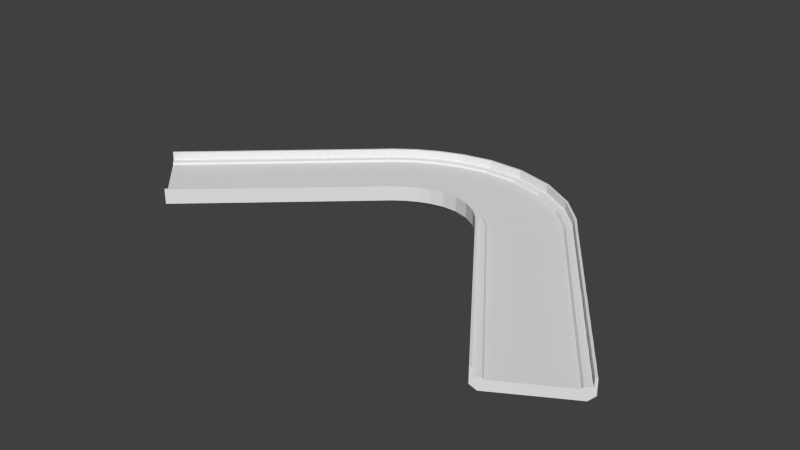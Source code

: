 # Source: testroad.blend  (saved by Blender 2.76.0; exported with 4.5.12 LTS)
import bpy
from mathutils import Matrix  # noqa: F401  (used for matrix-valued properties, if any)

bpy.ops.wm.read_factory_settings(use_empty=True)
scene = bpy.context.scene
scene.name = 'Scene'

# ---- collections
col_collection_1 = bpy.data.collections.new('Collection 1'); scene.collection.children.link(col_collection_1)

# ---- world
world_world = bpy.data.worlds.new('World'); scene.world = world_world
world_world.color = (0.05088, 0.05088, 0.05088)
world_world.use_sun_shadow = False
world_world.sun_shadow_jitter_overblur = 0.0
world_world.cycles.sampling_method = 'MANUAL'
world_world.cycles.sample_map_resolution = 256

# ---- meshes
me_plane = bpy.data.meshes.new('Plane')
me_plane.from_pydata([(-1.727, -5.36, 2.98e-08), (-0.1122, -3.916, 2.98e-08), (-0.9196, -4.638, 2.98e-08), (-2.08, -5.006, 0.0), (-0.5159, -4.277, 2.98e-08), (-1.323, -4.999, 2.98e-08), (-0.4657, -3.562, 0.0), (-1.273, -4.284, 0.0), (-0.8694, -3.923, 0.0), (-1.677, -4.645, 0.0), (-1.904, -5.183, 5.96e-08), (-0.314, -4.096, 2.98e-08), (-1.121, -4.818, 2.98e-08), (-0.6425, -3.386, 5.96e-08), (-1.45, -4.107, 5.96e-08), (-2.257, -4.829, 5.96e-08), (-0.7177, -4.457, 2.98e-08), (-1.525, -5.179, 2.98e-08), (-0.2889, -3.739, 5.96e-08), (-1.096, -4.461, 5.96e-08), (-1.046, -3.747, 5.96e-08), (-0.6926, -4.1, 5.96e-08), (-1.071, -4.104, 0.0), (-0.6676, -3.743, 0.0), (-1.854, -4.468, 5.96e-08), (-1.5, -4.822, 5.96e-08), (-1.879, -4.826, 0.0), (-1.475, -4.465, 0.0), (-1.298, -4.641, 5.96e-08), (-1.702, -5.002, 5.96e-08), (-2.055, -4.649, 5.96e-08), (-0.4908, -3.92, 5.96e-08), (-0.8945, -4.281, 5.96e-08), (-1.248, -3.927, 5.96e-08), (-0.8443, -3.566, 5.96e-08), (-1.652, -4.288, 5.96e-08), (-1.692, -5.394, 0.05904), (-0.07733, -3.951, 0.05904), (-0.8847, -4.673, 0.05904), (-0.481, -4.312, 0.05904), (-1.288, -5.034, 0.05904), (-0.2792, -4.131, 0.05904), (-1.087, -4.853, 0.05904), (-0.6829, -4.492, 0.05904), (-1.49, -5.214, 0.05904), (-1.543, -5.544, 0.05904), (0.07178, -4.1, 0.05904), (-0.7356, -4.822, 0.05904), (-0.3319, -4.461, 0.05904), (-1.139, -5.183, 0.05904), (-0.1301, -4.28, 0.05904), (-0.9375, -5.002, 0.05904), (-0.5338, -4.641, 0.05904), (-1.341, -5.363, 0.05904), (-1.543, -5.544, 0.2952), (0.07178, -4.1, 0.2952), (-0.7356, -4.822, 0.2952), (-0.3319, -4.461, 0.2952), (-1.139, -5.183, 0.2952), (-0.1301, -4.28, 0.2952), (-0.9375, -5.002, 0.2952), (-0.5338, -4.641, 0.2952), (-1.341, -5.363, 0.2952), (-1.497, -5.589, 0.2952), (0.1174, -4.146, 0.2952), (-0.6899, -4.867, 0.2952), (-0.2863, -4.506, 0.2952), (-1.094, -5.228, 0.2952), (-0.08441, -4.326, 0.2952), (-0.8918, -5.048, 0.2952), (-0.4881, -4.687, 0.2952), (-1.295, -5.409, 0.2952), (-1.497, -5.589, 2.98e-08), (0.1174, -4.146, 2.98e-08), (-0.6899, -4.867, 2.98e-08), (-0.2863, -4.506, 2.98e-08), (-1.094, -5.228, 2.98e-08), (-0.08441, -4.326, 2.98e-08), (-0.8918, -5.048, 2.98e-08), (-0.4881, -4.687, 2.98e-08), (-1.295, -5.409, 2.98e-08), (-1.497, -5.589, -0.1424), (0.1174, -4.146, -0.1424), (-0.6899, -4.867, -0.1424), (-0.2863, -4.506, -0.1424), (-1.094, -5.228, -0.1424), (-0.08441, -4.326, -0.1424), (-0.8918, -5.048, -0.1424), (-0.4881, -4.687, -0.1424), (-1.295, -5.409, -0.1424), (-1.627, -5.46, -0.2951), (-0.01184, -4.016, -0.2951), (-0.8192, -4.738, -0.2951), (-0.4155, -4.377, -0.2951), (-1.223, -5.099, -0.2951), (-0.2137, -4.197, -0.2951), (-1.021, -4.919, -0.2951), (-0.6174, -4.558, -0.2951), (-1.425, -5.279, -0.2951), (-3.141, -3.945, 5.96e-08), (-1.526, -2.502, 5.96e-08), (-2.434, -4.652, 0.0), (-2.334, -3.224, 5.96e-08), (-0.8193, -3.209, 0.0), (-1.627, -3.931, 0.0), (-2.788, -4.299, -5.96e-08), (-1.93, -2.863, 5.96e-08), (-2.737, -3.584, 5.96e-08), (-1.173, -2.855, -5.96e-08), (-1.98, -3.577, -5.96e-08), (-2.03, -4.292, 0.0), (-1.223, -3.57, 0.0), (-1.577, -3.216, -5.96e-08), (-2.384, -3.938, -5.96e-08), (-2.964, -4.122, 5.96e-08), (-1.728, -2.682, 5.96e-08), (-2.536, -3.404, 5.96e-08), (-0.9961, -3.032, -5.96e-08), (-1.803, -3.754, -5.96e-08), (-2.232, -4.472, 0.0), (-1.425, -3.75, 0.0), (-2.611, -4.476, -5.96e-08), (-2.132, -3.043, 5.96e-08), (-2.939, -3.765, 5.96e-08), (-1.35, -2.678, 5.96e-08), (-2.157, -3.4, 5.96e-08), (-1.829, -4.111, 0.0), (-1.021, -3.389, 0.0), (-1.4, -3.393, -5.96e-08), (-1.753, -3.039, 5.96e-08), (-1.778, -3.397, -5.96e-08), (-1.375, -3.036, -5.96e-08), (-2.207, -4.115, -5.96e-08), (-2.561, -3.761, 5.96e-08), (-2.586, -4.118, -5.96e-08), (-2.182, -3.758, -5.96e-08), (-2.359, -3.581, 5.96e-08), (-2.763, -3.942, 5.96e-08), (-2.409, -4.295, -5.96e-08), (-1.551, -2.859, 5.96e-08), (-1.955, -3.22, 5.96e-08), (-1.602, -3.573, -5.96e-08), (-1.198, -3.213, -5.96e-08), (-2.005, -3.934, -5.96e-08), (-3.176, -3.911, 0.05904), (-1.561, -2.467, 0.05904), (-2.369, -3.189, 0.05904), (-1.965, -2.828, 0.05904), (-2.772, -3.55, 0.05904), (-1.763, -2.647, 0.05904), (-2.57, -3.369, 0.05904), (-2.167, -3.008, 0.05904), (-2.974, -3.73, 0.05904), (-3.325, -3.761, 0.05904), (-1.71, -2.318, 0.05904), (-2.518, -3.04, 0.05904), (-2.114, -2.679, 0.05904), (-2.921, -3.401, 0.05904), (-1.912, -2.498, 0.05904), (-2.72, -3.22, 0.05904), (-2.316, -2.859, 0.05904), (-3.123, -3.581, 0.05904), (-3.325, -3.761, 0.2952), (-1.71, -2.318, 0.2952), (-2.518, -3.04, 0.2952), (-2.114, -2.679, 0.2952), (-2.921, -3.401, 0.2952), (-1.912, -2.498, 0.2952), (-2.72, -3.22, 0.2952), (-2.316, -2.859, 0.2952), (-3.123, -3.581, 0.2952), (-3.371, -3.716, 0.2952), (-1.756, -2.272, 0.2952), (-2.563, -2.994, 0.2952), (-2.16, -2.633, 0.2952), (-2.967, -3.355, 0.2952), (-1.958, -2.453, 0.2952), (-2.765, -3.174, 0.2952), (-2.362, -2.813, 0.2952), (-3.169, -3.535, 0.2952), (-3.371, -3.716, 5.96e-08), (-1.756, -2.272, 5.96e-08), (-2.563, -2.994, 5.96e-08), (-2.16, -2.633, 5.96e-08), (-2.967, -3.355, 5.96e-08), (-1.958, -2.453, 5.96e-08), (-2.765, -3.174, 5.96e-08), (-2.362, -2.813, 5.96e-08), (-3.169, -3.535, 5.96e-08), (-3.371, -3.716, -0.1424), (-1.756, -2.272, -0.1424), (-2.563, -2.994, -0.1424), (-2.16, -2.633, -0.1424), (-2.967, -3.355, -0.1424), (-1.958, -2.453, -0.1424), (-2.765, -3.174, -0.1424), (-2.362, -2.813, -0.1424), (-3.169, -3.535, -0.1424), (-3.241, -3.845, -0.2951), (-1.627, -2.401, -0.2951), (-2.434, -3.123, -0.2951), (-2.03, -2.762, -0.2951), (-2.838, -3.484, -0.2951), (-1.829, -2.582, -0.2951), (-2.636, -3.304, -0.2951), (-2.232, -2.943, -0.2951), (-3.04, -3.665, -0.2951), (-2.434, -4.652, -0.2951), (-0.8193, -3.209, -0.2951), (-1.627, -3.931, -0.2951), (-1.223, -3.57, -0.2951), (-2.03, -4.292, -0.2951), (-1.021, -3.389, -0.2951), (-1.829, -4.111, -0.2951), (-1.425, -3.75, -0.2951), (-2.232, -4.472, -0.2951), (-0.1122, -3.916, 2.98e-08), (1.503, -2.472, 2.98e-08), (0.6952, -3.194, 2.98e-08), (-0.4657, -3.562, 0.0), (1.099, -2.833, 2.98e-08), (0.2915, -3.555, 2.98e-08), (1.149, -2.119, 0.0), (0.3417, -2.841, 0.0), (0.7454, -2.48, 0.0), (-0.06203, -3.201, 0.0), (-0.2889, -3.739, 5.96e-08), (1.301, -2.653, 2.98e-08), (0.4934, -3.375, 2.98e-08), (0.9723, -1.942, 5.96e-08), (0.1649, -2.664, 5.96e-08), (-0.6425, -3.386, 5.96e-08), (0.8971, -3.014, 2.98e-08), (0.08968, -3.735, 2.98e-08), (1.326, -2.295, 5.96e-08), (0.5184, -3.017, 5.96e-08), (0.5686, -2.303, 5.96e-08), (0.9221, -2.656, 5.96e-08), (0.5435, -2.66, 0.0), (0.9472, -2.299, 0.0), (-0.2388, -3.025, 5.96e-08), (0.1147, -3.378, 5.96e-08), (-0.2639, -3.382, 0.0), (0.1398, -3.021, 0.0), (0.3166, -3.198, 5.96e-08), (-0.0871, -3.559, 5.96e-08), (-0.4407, -3.205, 5.96e-08), (1.124, -2.476, 5.96e-08), (0.7203, -2.837, 5.96e-08), (0.3667, -2.483, 5.96e-08), (0.7704, -2.122, 5.96e-08), (-0.03696, -2.844, 5.96e-08), (-0.07733, -3.951, 0.05904), (1.537, -2.507, 0.05904), (0.7301, -3.229, 0.05904), (1.134, -2.868, 0.05904), (0.3264, -3.59, 0.05904), (1.336, -2.688, 0.05904), (0.5282, -3.409, 0.05904), (0.9319, -3.048, 0.05904), (0.1245, -3.77, 0.05904), (0.07178, -4.1, 0.05904), (1.687, -2.656, 0.05904), (0.8792, -3.378, 0.05904), (1.283, -3.017, 0.05904), (0.4755, -3.739, 0.05904), (1.485, -2.837, 0.05904), (0.6773, -3.558, 0.05904), (1.081, -3.198, 0.05904), (0.2736, -3.919, 0.05904), (0.07178, -4.1, 0.2952), (1.687, -2.656, 0.2952), (0.8792, -3.378, 0.2952), (1.283, -3.017, 0.2952), (0.4755, -3.739, 0.2952), (1.485, -2.837, 0.2952), (0.6773, -3.558, 0.2952), (1.081, -3.198, 0.2952), (0.2736, -3.919, 0.2952), (0.1174, -4.146, 0.2952), (1.732, -2.702, 0.2952), (0.9248, -3.424, 0.2952), (1.329, -3.063, 0.2952), (0.5211, -3.785, 0.2952), (1.53, -2.882, 0.2952), (0.723, -3.604, 0.2952), (1.127, -3.243, 0.2952), (0.3193, -3.965, 0.2952), (0.1174, -4.146, 2.98e-08), (1.732, -2.702, 2.98e-08), (0.9248, -3.424, 2.98e-08), (1.329, -3.063, 2.98e-08), (0.5211, -3.785, 2.98e-08), (1.53, -2.882, 2.98e-08), (0.723, -3.604, 2.98e-08), (1.127, -3.243, 2.98e-08), (0.3193, -3.965, 2.98e-08), (0.1174, -4.146, -0.1424), (1.732, -2.702, -0.1424), (0.9248, -3.424, -0.1424), (1.329, -3.063, -0.1424), (0.5211, -3.785, -0.1424), (1.53, -2.882, -0.1424), (0.723, -3.604, -0.1424), (1.127, -3.243, -0.1424), (0.3193, -3.965, -0.1424), (-0.01184, -4.016, -0.2951), (1.603, -2.573, -0.2951), (0.7955, -3.294, -0.2951), (1.199, -2.934, -0.2951), (0.3919, -3.655, -0.2951), (1.401, -2.753, -0.2951), (0.5937, -3.475, -0.2951), (0.9974, -3.114, -0.2951), (0.19, -3.836, -0.2951), (-1.526, -2.502, 5.96e-08), (0.08839, -1.058, 5.96e-08), (-0.8193, -3.209, 0.0), (-0.719, -1.78, 5.96e-08), (0.7955, -1.765, 0.0), (-0.01189, -2.487, 0.0), (-1.173, -2.855, -5.96e-08), (-0.3153, -1.419, 5.96e-08), (-1.123, -2.141, 5.96e-08), (0.4419, -1.412, -5.96e-08), (-0.3654, -2.133, -5.96e-08), (-0.4156, -2.848, 0.0), (0.3918, -2.126, 0.0), (0.03825, -1.773, -5.96e-08), (-0.7691, -2.494, -5.96e-08), (-1.35, -2.678, 5.96e-08), (-0.1135, -1.239, 5.96e-08), (-0.9208, -1.96, 5.96e-08), (0.6187, -1.588, -5.96e-08), (-0.1887, -2.31, -5.96e-08), (-0.6174, -3.028, 0.0), (0.19, -2.307, 0.0), (-0.9961, -3.032, -5.96e-08), (-0.5171, -1.599, 5.96e-08), (-1.325, -2.321, 5.96e-08), (0.2652, -1.235, 5.96e-08), (-0.5422, -1.957, 5.96e-08), (-0.2137, -2.667, 0.0), (0.5936, -1.946, 0.0), (0.215, -1.949, -5.96e-08), (-0.1385, -1.596, 5.96e-08), (-0.1636, -1.953, -5.96e-08), (0.2401, -1.592, -5.96e-08), (-0.5924, -2.671, -5.96e-08), (-0.9459, -2.318, 5.96e-08), (-0.971, -2.675, -5.96e-08), (-0.5673, -2.314, -5.96e-08), (-0.7441, -2.137, 5.96e-08), (-1.148, -2.498, 5.96e-08), (-0.7942, -2.852, -5.96e-08), (0.06332, -1.415, 5.96e-08), (-0.3404, -1.776, 5.96e-08), (0.01318, -2.13, -5.96e-08), (0.4169, -1.769, -5.96e-08), (-0.3905, -2.491, -5.96e-08), (-1.561, -2.467, 0.05904), (0.05355, -1.023, 0.05904), (-0.7538, -1.745, 0.05904), (-0.3501, -1.384, 0.05904), (-1.158, -2.106, 0.05904), (-0.1483, -1.204, 0.05904), (-0.9557, -1.926, 0.05904), (-0.552, -1.565, 0.05904), (-1.359, -2.286, 0.05904), (-1.71, -2.318, 0.05904), (-0.09555, -0.8741, 0.05904), (-0.9029, -1.596, 0.05904), (-0.4992, -1.235, 0.05904), (-1.307, -1.957, 0.05904), (-0.2974, -1.055, 0.05904), (-1.105, -1.776, 0.05904), (-0.7011, -1.415, 0.05904), (-1.508, -2.137, 0.05904), (-1.71, -2.318, 0.2952), (-0.09555, -0.8741, 0.2952), (-0.9029, -1.596, 0.2952), (-0.4992, -1.235, 0.2952), (-1.307, -1.957, 0.2952), (-0.2974, -1.055, 0.2952), (-1.105, -1.776, 0.2952), (-0.7011, -1.415, 0.2952), (-1.508, -2.137, 0.2952), (-1.756, -2.272, 0.2952), (-0.1412, -0.8284, 0.2952), (-0.9486, -1.55, 0.2952), (-0.5449, -1.189, 0.2952), (-1.352, -1.911, 0.2952), (-0.3431, -1.009, 0.2952), (-1.15, -1.731, 0.2952), (-0.7468, -1.37, 0.2952), (-1.554, -2.092, 0.2952), (-1.756, -2.272, 5.96e-08), (-0.1412, -0.8284, 5.96e-08), (-0.9486, -1.55, 5.96e-08), (-0.5449, -1.189, 5.96e-08), (-1.352, -1.911, 5.96e-08), (-0.3431, -1.009, 5.96e-08), (-1.15, -1.731, 5.96e-08), (-0.7468, -1.37, 5.96e-08), (-1.554, -2.092, 5.96e-08), (-1.756, -2.272, -0.1424), (-0.1412, -0.8284, -0.1424), (-0.9486, -1.55, -0.1424), (-0.5449, -1.189, -0.1424), (-1.352, -1.911, -0.1424), (-0.3431, -1.009, -0.1424), (-1.15, -1.731, -0.1424), (-0.7468, -1.37, -0.1424), (-1.554, -2.092, -0.1424), (-1.627, -2.401, -0.2951), (-0.01194, -0.9577, -0.2951), (-0.8193, -1.68, -0.2951), (-0.4156, -1.319, -0.2951), (-1.223, -2.04, -0.2951), (-0.2138, -1.138, -0.2951), (-1.021, -1.86, -0.2951), (-0.6175, -1.499, -0.2951), (-1.425, -2.221, -0.2951), (-0.8193, -3.209, -0.2951), (0.7955, -1.765, -0.2951), (-0.01189, -2.487, -0.2951), (0.3918, -2.126, -0.2951), (-0.4156, -2.848, -0.2951), (0.5936, -1.946, -0.2951), (-0.2137, -2.667, -0.2951), (0.19, -2.307, -0.2951), (-0.6174, -3.028, -0.2951), (1.503, -2.472, 2.98e-08), (3.298, -0.9175, 1.192e-07), (2.31, -1.75, 2.98e-08), (1.149, -2.119, 0.0), (2.714, -1.39, 2.98e-08), (1.906, -2.111, 2.98e-08), (3.029, -0.4961, 1.788e-07), (1.956, -1.397, 0.0), (2.36, -1.036, 0.0), (1.553, -1.758, 0.0), (1.326, -2.295, 5.96e-08), (2.98, -1.15, 2.98e-08), (2.108, -1.931, 2.98e-08), (2.895, -0.2854, 2.98e-07), (1.78, -1.22, 5.96e-08), (0.9723, -1.942, 5.96e-08), (2.512, -1.57, 2.98e-08), (1.704, -2.292, 2.98e-08), (3.164, -0.7068, 2.384e-07), (2.133, -1.574, 5.96e-08), (2.183, -0.8592, 5.96e-08), (2.537, -1.213, 5.96e-08), (2.158, -1.216, 0.0), (2.66, -0.7656, 5.96e-08), (1.376, -1.581, 5.96e-08), (1.73, -1.935, 5.96e-08), (1.351, -1.938, 0.0), (1.755, -1.577, 0.0), (1.931, -1.754, 5.96e-08), (1.528, -2.115, 5.96e-08), (1.174, -1.761, 5.96e-08), (2.82, -0.9575, 8.941e-08), (2.335, -1.393, 5.96e-08), (1.982, -1.04, 5.96e-08), (2.5, -0.5736, 5.96e-08), (1.578, -1.401, 5.96e-08), (1.537, -2.507, 0.05904), (3.325, -0.9591, 0.05904), (2.345, -1.785, 0.05904), (2.749, -1.424, 0.05904), (1.941, -2.146, 0.05904), (3.012, -1.187, 0.05904), (2.143, -1.966, 0.05904), (2.547, -1.605, 0.05904), (1.739, -2.327, 0.05904), (1.687, -2.656, 0.05904), (3.438, -1.137, 0.05904), (2.494, -1.934, 0.05904), (2.898, -1.573, 0.05904), (2.09, -2.295, 0.05904), (3.147, -1.349, 0.05904), (2.292, -2.115, 0.05904), (2.696, -1.754, 0.05904), (1.888, -2.476, 0.05904), (1.687, -2.656, 0.2952), (3.438, -1.137, 0.2952), (2.494, -1.934, 0.2952), (2.898, -1.573, 0.2952), (2.09, -2.295, 0.2952), (3.147, -1.349, 0.2952), (2.292, -2.115, 0.2952), (2.696, -1.754, 0.2952), (1.888, -2.476, 0.2952), (1.732, -2.702, 0.2952), (3.473, -1.191, 0.2952), (2.54, -1.98, 0.2952), (2.943, -1.619, 0.2952), (2.136, -2.341, 0.2952), (3.188, -1.399, 0.2952), (2.338, -2.16, 0.2952), (2.741, -1.8, 0.2952), (1.934, -2.521, 0.2952), (1.732, -2.702, 2.98e-08), (3.473, -1.191, 5.96e-08), (2.54, -1.98, 2.98e-08), (2.943, -1.619, 2.98e-08), (2.136, -2.341, 2.98e-08), (3.188, -1.399, 5.96e-08), (2.338, -2.16, 2.98e-08), (2.741, -1.8, 2.98e-08), (1.934, -2.521, 2.98e-08), (1.732, -2.702, -0.1424), (3.473, -1.191, -0.1424), (2.54, -1.98, -0.1424), (2.943, -1.619, -0.1424), (2.136, -2.341, -0.1424), (3.188, -1.399, -0.1424), (2.338, -2.16, -0.1424), (2.741, -1.8, -0.1424), (1.934, -2.521, -0.1424), (1.603, -2.573, -0.2951), (3.375, -1.037, -0.2951), (2.41, -1.851, -0.2951), (2.814, -1.49, -0.2951), (2.007, -2.212, -0.2951), (3.071, -1.258, -0.2951), (2.208, -2.031, -0.2951), (2.612, -1.67, -0.2951), (1.805, -2.392, -0.2951), (0.08839, -1.058, 5.96e-08), (2.222, 0.7682, 4.172e-07), (0.7955, -1.765, 0.0), (0.8958, -0.3362, 5.96e-08), (2.76, -0.07466, 2.98e-07), (1.603, -1.043, 0.0), (0.4419, -1.412, -5.96e-08), (1.299, 0.02471, 5.96e-08), (0.4921, -0.6971, 5.96e-08), (2.491, 0.3468, 2.98e-07), (1.249, -0.6898, -5.96e-08), (1.199, -1.404, 0.0), (2.007, -0.6824, 0.0), (1.653, -0.3288, -5.96e-08), (0.8456, -1.051, -5.96e-08), (0.2652, -1.235, 5.96e-08), (1.699, 0.3864, 5.96e-08), (0.6939, -0.5167, 5.96e-08), (2.626, 0.1361, 2.384e-07), (1.426, -0.8665, -5.96e-08), (0.9973, -1.585, 0.0), (1.805, -0.8629, 0.0), (0.6187, -1.588, -5.96e-08), (1.098, -0.1557, 5.96e-08), (0.2902, -0.8776, 5.96e-08), (2.357, 0.5575, 4.172e-07), (1.073, -0.513, 5.96e-08), (1.401, -1.224, 0.0), (2.34, -0.3816, 1.192e-07), (1.83, -0.5056, -5.96e-08), (1.476, -0.1521, 5.96e-08), (1.451, -0.5093, -5.96e-08), (2.02, 0.002397, 1.192e-07), (1.022, -1.227, -5.96e-08), (0.6689, -0.8739, 5.96e-08), (0.6438, -1.231, -5.96e-08), (1.047, -0.8702, -5.96e-08), (0.8707, -0.6934, 5.96e-08), (0.467, -1.054, 5.96e-08), (0.8206, -1.408, -5.96e-08), (1.86, 0.1944, 1.788e-07), (1.274, -0.3325, 5.96e-08), (1.628, -0.6861, -5.96e-08), (2.18, -0.1896, 5.96e-08), (1.224, -1.047, -5.96e-08), (0.05355, -1.023, 0.05904), (2.196, 0.8097, 0.05904), (0.8609, -0.3014, 0.05904), (1.265, 0.05955, 0.05904), (0.4572, -0.6623, 0.05904), (1.668, 0.4242, 0.05904), (0.6591, -0.4818, 0.05904), (1.063, -0.1209, 0.05904), (0.2554, -0.8427, 0.05904), (-0.09555, -0.8741, 0.05904), (2.082, 0.9875, 0.05904), (0.7118, -0.1523, 0.05904), (1.116, 0.2087, 0.05904), (0.3081, -0.5132, 0.05904), (1.533, 0.5861, 0.05904), (0.51, -0.3327, 0.05904), (0.9137, 0.02819, 0.05904), (0.1063, -0.6936, 0.05904), (-0.09555, -0.8741, 0.2952), (2.082, 0.9875, 0.2952), (0.7118, -0.1523, 0.2952), (1.116, 0.2087, 0.2952), (0.3081, -0.5132, 0.2952), (1.533, 0.5861, 0.2952), (0.51, -0.3327, 0.2952), (0.9137, 0.02819, 0.2952), (0.1063, -0.6936, 0.2952), (-0.1412, -0.8284, 0.2952), (2.047, 1.042, 0.2952), (0.6662, -0.1066, 0.2952), (1.07, 0.2543, 0.2952), (0.2625, -0.4675, 0.2952), (1.491, 0.6357, 0.2952), (0.4643, -0.2871, 0.2952), (0.868, 0.07386, 0.2952), (0.06063, -0.648, 0.2952), (-0.1412, -0.8284, 5.96e-08), (2.047, 1.042, 5.364e-07), (0.6662, -0.1066, 5.96e-08), (1.07, 0.2543, 5.96e-08), (0.2625, -0.4675, 5.96e-08), (1.491, 0.6357, 1.788e-07), (0.4643, -0.2871, 5.96e-08), (0.868, 0.07386, 5.96e-08), (0.06063, -0.648, 5.96e-08), (-0.1412, -0.8284, -0.1424), (2.047, 1.042, -0.1424), (0.6662, -0.1066, -0.1424), (1.07, 0.2543, -0.1424), (0.2625, -0.4675, -0.1424), (1.491, 0.6357, -0.1424), (0.4643, -0.2871, -0.1424), (0.868, 0.07386, -0.1424), (0.06063, -0.648, -0.1424), (-0.01194, -0.9577, -0.2951), (2.146, 0.8878, -0.2951), (0.7954, -0.2359, -0.2951), (1.199, 0.125, -0.2951), (0.3918, -0.5968, -0.2951), (1.609, 0.4953, -0.2951), (0.5936, -0.4163, -0.2951), (0.9973, -0.05542, -0.2951), (0.1899, -0.7773, -0.2951), (0.7955, -1.765, -0.2951), (2.76, -0.07466, -0.2951), (1.603, -1.043, -0.2951), (2.007, -0.6824, -0.2951), (1.199, -1.404, -0.2951), (2.34, -0.3816, -0.2951), (1.401, -1.224, -0.2951), (1.805, -0.8629, -0.2951), (0.9973, -1.585, -0.2951), (3.298, -0.9175, 1.192e-07), (6.606, -1.628, 1.192e-07), (5.01, -0.498, 8.941e-08), (3.029, -0.4961, 1.788e-07), (6.012, -0.9295, 2.98e-08), (4.044, -0.5757, 8.941e-08), (7.037, -1.376, 1.49e-07), (5.079, -0.002778, 1.788e-07), (6.324, -0.5391, -2.98e-08), (3.905, -0.09555, 5.96e-08), (3.164, -0.7068, 2.384e-07), (6.371, -1.292, 1.192e-07), (4.495, -0.4851, 8.941e-08), (7.253, -1.25, 1.788e-07), (5.113, 0.2448, 1.788e-07), (2.895, -0.2854, 2.98e-07), (5.54, -0.647, 1.192e-07), (3.649, -0.7256, 1.49e-07), (6.822, -1.502, 1.49e-07), (5.044, -0.2504, 8.941e-08), (6.481, -0.344, 5.96e-08), (6.168, -0.7343, 8.941e-08), (5.738, -0.1879, 1.192e-07), (6.765, -0.9838, 5.96e-08), (3.835, 0.1445, 0.0), (3.975, -0.3356, 0.0), (3.439, -0.2722, 2.384e-07), (4.446, 0.01254, 1.192e-07), (4.471, -0.2363, 2.086e-07), (3.544, -0.4989, 1.49e-07), (3.333, -0.04547, 1.192e-07), (6.568, -1.138, 8.941e-08), (5.639, -0.4175, 5.96e-08), (5.837, 0.04163, 5.96e-08), (6.962, -0.8297, 5.96e-08), (4.422, 0.2614, 1.192e-07), (3.325, -0.9591, 0.05904), (6.563, -1.653, 0.05904), (5.003, -0.5468, 0.05904), (5.981, -0.9679, 0.05904), (4.058, -0.6231, 0.05904), (6.332, -1.322, 0.05904), (4.499, -0.5342, 0.05904), (5.52, -0.6923, 0.05904), (3.67, -0.7702, 0.05904), (3.438, -1.137, 0.05904), (6.381, -1.76, 0.05904), (4.974, -0.7556, 0.05904), (5.849, -1.133, 0.05904), (4.117, -0.8256, 0.05904), (6.166, -1.452, 0.05904), (4.52, -0.744, 0.05904), (5.437, -0.8859, 0.05904), (3.759, -0.9615, 0.05904), (3.438, -1.137, 0.2952), (6.381, -1.76, 0.2952), (4.974, -0.7556, 0.2952), (5.849, -1.133, 0.2952), (4.117, -0.8256, 0.2952), (6.166, -1.452, 0.2952), (4.52, -0.744, 0.2952), (5.437, -0.8859, 0.2952), (3.759, -0.9615, 0.2952), (3.473, -1.191, 0.2952), (6.325, -1.792, 0.2952), (4.965, -0.8196, 0.2952), (5.809, -1.183, 0.2952), (4.135, -0.8876, 0.2952), (6.115, -1.492, 0.2952), (4.526, -0.8083, 0.2952), (5.411, -0.9452, 0.2952), (3.786, -1.02, 0.2952), (3.473, -1.191, 5.96e-08), (6.325, -1.792, 5.96e-08), (4.965, -0.8196, 1.192e-07), (5.809, -1.183, 2.98e-08), (4.135, -0.8876, 2.98e-08), (6.115, -1.492, 5.96e-08), (4.526, -0.8083, 5.96e-08), (5.411, -0.9452, 1.192e-07), (3.786, -1.02, 1.788e-07), (3.473, -1.191, -0.1424), (6.325, -1.792, -0.1424), (4.965, -0.8196, -0.1424), (5.809, -1.183, -0.1424), (4.135, -0.8876, -0.1424), (6.115, -1.492, -0.1424), (4.526, -0.8083, -0.1424), (5.411, -0.9452, -0.1424), (3.786, -1.02, -0.1424), (3.375, -1.037, -0.2951), (6.483, -1.7, -0.2951), (4.99, -0.6385, -0.2951), (5.923, -1.04, -0.2951), (4.084, -0.712, -0.2951), (6.259, -1.379, -0.2951), (4.508, -0.6263, -0.2951), (5.484, -0.7773, -0.2951), (3.709, -0.8542, -0.2951), (2.222, 0.7682, 4.172e-07), (8.333, -0.6203, 1.788e-07), (2.76, -0.07466, 2.98e-07), (5.286, 1.483, 5.96e-08), (7.469, -1.124, 1.788e-07), (5.148, 0.4924, 1.788e-07), (2.491, 0.3468, 2.98e-07), (7.262, 0.6319, -5.96e-08), (3.487, 1.345, -5.96e-08), (7.901, -0.8724, 1.788e-07), (5.217, 0.9876, 4.172e-07), (3.766, 0.3846, 0.0), (6.637, -0.1488, 5.96e-08), (6.949, 0.2415, 5.96e-08), (3.626, 0.8648, 5.96e-08), (2.357, 0.5575, 4.172e-07), (7.946, -0.05918, 1.192e-07), (4.302, 1.506, 5.96e-08), (7.685, -0.9984, 1.788e-07), (5.183, 0.74, 1.788e-07), (3.228, 0.1812, 1.192e-07), (5.936, 0.2712, 1.788e-07), (2.626, 0.1361, 2.384e-07), (6.332, 1.189, 1.788e-07), (2.806, 1.088, 5.96e-08), (8.117, -0.7463, 1.788e-07), (5.252, 1.235, 5.96e-08), (4.398, 0.5102, 1.788e-07), (7.159, -0.6756, 1.192e-07), (6.793, 0.04636, 0.0), (7.106, 0.4367, 5.96e-08), (6.134, 0.7303, 1.788e-07), (7.552, -0.3674, 1.788e-07), (3.696, 0.6247, 0.0), (3.557, 1.105, -1.788e-07), (3.017, 0.6346, 1.788e-07), (4.35, 1.008, 1.788e-07), (4.326, 1.257, 1.788e-07), (2.912, 0.8613, 2.98e-07), (3.123, 0.4079, 2.384e-07), (7.749, -0.2133, 2.98e-07), (6.233, 0.9599, 1.788e-07), (6.035, 0.5007, 1.192e-07), (7.355, -0.5215, 1.788e-07), (4.374, 0.759, 1.788e-07), (2.196, 0.8097, 0.05904), (8.375, -0.5955, 0.05904), (5.293, 1.532, 0.05904), (7.293, 0.6703, 0.05904), (3.473, 1.392, 0.05904), (7.985, -0.02881, 0.05904), (4.297, 1.555, 0.05904), (6.351, 1.235, 0.05904), (2.786, 1.133, 0.05904), (2.082, 0.9875, 0.05904), (8.558, -0.4892, 0.05904), (5.322, 1.74, 0.05904), (7.424, 0.8349, 0.05904), (3.415, 1.595, 0.05904), (8.151, 0.1012, 0.05904), (4.276, 1.764, 0.05904), (6.435, 1.428, 0.05904), (2.697, 1.324, 0.05904), (2.082, 0.9875, 0.2952), (8.558, -0.4892, 0.2952), (5.322, 1.74, 0.2952), (7.424, 0.8349, 0.2952), (3.415, 1.595, 0.2952), (8.151, 0.1012, 0.2952), (4.276, 1.764, 0.2952), (6.435, 1.428, 0.2952), (2.697, 1.324, 0.2952), (2.047, 1.042, 0.2952), (8.613, -0.4566, 0.2952), (5.331, 1.804, 0.2952), (7.465, 0.8854, 0.2952), (3.397, 1.657, 0.2952), (8.202, 0.141, 0.2952), (4.27, 1.829, 0.2952), (6.46, 1.488, 0.2952), (2.669, 1.382, 0.2952), (2.047, 1.042, 5.364e-07), (8.613, -0.4566, 2.98e-07), (5.331, 1.804, 2.98e-07), (7.465, 0.8854, 5.96e-08), (3.397, 1.657, -1.788e-07), (8.202, 0.141, -5.96e-08), (4.27, 1.829, 2.98e-07), (6.46, 1.488, 1.788e-07), (2.669, 1.382, 1.788e-07), (2.047, 1.042, -0.1424), (8.613, -0.4566, -0.1424), (5.331, 1.804, -0.1424), (7.465, 0.8854, -0.1424), (3.397, 1.657, -0.1424), (8.202, 0.141, -0.1424), (4.27, 1.829, -0.1424), (6.46, 1.488, -0.1424), (2.669, 1.382, -0.1424), (2.146, 0.8878, -0.2951), (8.455, -0.5488, -0.2951), (5.306, 1.623, -0.2951), (7.351, 0.7426, -0.2951), (3.448, 1.481, -0.2951), (8.058, 0.02828, -0.2951), (4.288, 1.647, -0.2951), (6.388, 1.32, -0.2951), (2.747, 1.217, -0.2951), (2.76, -0.07466, -0.2951), (7.469, -1.124, -0.2951), (5.148, 0.4924, -0.2951), (6.637, -0.1488, -0.2951), (3.766, 0.3846, -0.2951), (7.159, -0.6756, -0.2951), (4.398, 0.5102, -0.2951), (5.936, 0.2712, -0.2951), (3.228, 0.1812, -0.2951), (6.606, -1.628, 1.192e-07), (7.857, -3.397, 1.49e-07), (7.231, -2.513, 1.192e-07), (7.037, -1.376, 1.49e-07), (7.544, -2.955, 1.192e-07), (6.919, -2.071, 1.192e-07), (8.289, -3.145, 1.788e-07), (7.663, -2.261, 1.49e-07), (7.976, -2.703, 1.49e-07), (7.35, -1.819, 1.49e-07), (6.822, -1.502, 1.49e-07), (7.701, -3.176, 1.49e-07), (7.075, -2.292, 1.192e-07), (8.505, -3.019, 2.086e-07), (7.879, -2.135, 1.788e-07), (7.253, -1.25, 1.788e-07), (7.388, -2.734, 1.192e-07), (6.762, -1.85, 1.192e-07), (8.073, -3.271, 1.788e-07), (7.447, -2.387, 1.49e-07), (8.192, -2.577, 1.788e-07), (7.76, -2.829, 1.49e-07), (7.82, -2.482, 1.49e-07), (8.133, -2.924, 1.788e-07), (7.566, -1.693, 1.788e-07), (7.134, -1.945, 1.49e-07), (7.194, -1.598, 1.49e-07), (7.507, -2.04, 1.49e-07), (7.291, -2.166, 1.49e-07), (6.978, -1.724, 1.49e-07), (7.41, -1.471, 1.788e-07), (7.917, -3.05, 1.788e-07), (7.604, -2.608, 1.49e-07), (8.036, -2.356, 1.788e-07), (8.349, -2.798, 2.086e-07), (7.723, -1.914, 1.788e-07), (6.563, -1.653, 0.05904), (7.815, -3.422, 0.05904), (7.189, -2.538, 0.05904), (7.502, -2.98, 0.05904), (6.876, -2.095, 0.05904), (7.658, -3.201, 0.05904), (7.032, -2.317, 0.05904), (7.345, -2.759, 0.05904), (6.72, -1.874, 0.05904), (6.381, -1.76, 0.05904), (7.633, -3.528, 0.05904), (7.007, -2.644, 0.05904), (7.32, -3.086, 0.05904), (6.694, -2.202, 0.05904), (7.476, -3.307, 0.05904), (6.85, -2.423, 0.05904), (7.163, -2.865, 0.05904), (6.537, -1.981, 0.05904), (6.381, -1.76, 0.2952), (7.633, -3.528, 0.2952), (7.007, -2.644, 0.2952), (7.32, -3.086, 0.2952), (6.694, -2.202, 0.2952), (7.476, -3.307, 0.2952), (6.85, -2.423, 0.2952), (7.163, -2.865, 0.2952), (6.537, -1.981, 0.2952), (6.325, -1.792, 0.2952), (7.577, -3.561, 0.2952), (6.951, -2.676, 0.2952), (7.264, -3.119, 0.2952), (6.638, -2.234, 0.2952), (7.42, -3.34, 0.2952), (6.795, -2.455, 0.2952), (7.107, -2.897, 0.2952), (6.482, -2.013, 0.2952), (6.325, -1.792, 5.96e-08), (7.577, -3.561, 8.941e-08), (6.951, -2.676, 5.96e-08), (7.264, -3.119, 5.96e-08), (6.638, -2.234, 5.96e-08), (7.42, -3.34, 8.941e-08), (6.795, -2.455, 5.96e-08), (7.107, -2.897, 5.96e-08), (6.482, -2.013, 5.96e-08), (6.325, -1.792, -0.1424), (7.577, -3.561, -0.1424), (6.951, -2.676, -0.1424), (7.264, -3.119, -0.1424), (6.638, -2.234, -0.1424), (7.42, -3.34, -0.1424), (6.795, -2.455, -0.1424), (7.107, -2.897, -0.1424), (6.482, -2.013, -0.1424), (6.483, -1.7, -0.2951), (7.735, -3.469, -0.2951), (7.109, -2.584, -0.2951), (7.422, -3.026, -0.2951), (6.796, -2.142, -0.2951), (7.578, -3.247, -0.2951), (6.952, -2.363, -0.2951), (7.265, -2.805, -0.2951), (6.64, -1.921, -0.2951), (8.333, -0.6203, 1.788e-07), (9.585, -2.389, 2.086e-07), (7.469, -1.124, 1.788e-07), (8.959, -1.505, 1.788e-07), (8.721, -2.893, 2.086e-07), (8.095, -2.009, 1.788e-07), (7.901, -0.8724, 1.788e-07), (9.272, -1.947, 1.788e-07), (8.646, -1.062, 1.788e-07), (9.153, -2.641, 2.086e-07), (8.527, -1.757, 1.788e-07), (7.782, -1.567, 1.788e-07), (8.408, -2.451, 1.788e-07), (8.84, -2.199, 1.788e-07), (8.214, -1.315, 1.788e-07), (8.117, -0.7463, 1.788e-07), (9.428, -2.168, 2.086e-07), (8.802, -1.284, 1.788e-07), (8.937, -2.767, 2.086e-07), (8.311, -1.883, 1.788e-07), (7.626, -1.345, 1.788e-07), (8.252, -2.23, 1.788e-07), (7.685, -0.9984, 1.788e-07), (9.115, -1.726, 1.788e-07), (8.489, -0.8414, 1.788e-07), (9.369, -2.515, 2.086e-07), (8.743, -1.631, 1.788e-07), (7.939, -1.788, 1.788e-07), (8.564, -2.672, 2.086e-07), (8.624, -2.325, 1.788e-07), (9.056, -2.073, 1.788e-07), (8.683, -1.978, 1.788e-07), (8.996, -2.42, 2.086e-07), (7.998, -1.441, 1.788e-07), (8.43, -1.188, 1.788e-07), (8.058, -1.093, 1.788e-07), (8.37, -1.536, 1.788e-07), (8.586, -1.41, 1.788e-07), (8.273, -0.9674, 1.788e-07), (7.842, -1.219, 1.788e-07), (9.212, -2.294, 2.086e-07), (8.899, -1.852, 1.788e-07), (8.467, -2.104, 1.788e-07), (8.78, -2.546, 2.086e-07), (8.155, -1.662, 1.788e-07), (8.375, -0.5955, 0.05904), (9.627, -2.364, 0.05904), (9.001, -1.48, 0.05904), (9.314, -1.922, 0.05904), (8.688, -1.038, 0.05904), (9.471, -2.143, 0.05904), (8.845, -1.259, 0.05904), (9.158, -1.701, 0.05904), (8.532, -0.8166, 0.05904), (8.558, -0.4892, 0.05904), (9.809, -2.258, 0.05904), (9.183, -1.373, 0.05904), (9.496, -1.816, 0.05904), (8.871, -0.9313, 0.05904), (9.653, -2.037, 0.05904), (9.027, -1.152, 0.05904), (9.34, -1.595, 0.05904), (8.714, -0.7103, 0.05904), (8.558, -0.4892, 0.2952), (9.809, -2.258, 0.2952), (9.183, -1.373, 0.2952), (9.496, -1.816, 0.2952), (8.871, -0.9313, 0.2952), (9.653, -2.037, 0.2952), (9.027, -1.152, 0.2952), (9.34, -1.595, 0.2952), (8.714, -0.7103, 0.2952), (8.613, -0.4566, 0.2952), (9.865, -2.225, 0.2952), (9.239, -1.341, 0.2952), (9.552, -1.783, 0.2952), (8.926, -0.8988, 0.2952), (9.709, -2.004, 0.2952), (9.083, -1.12, 0.2952), (9.396, -1.562, 0.2952), (8.77, -0.6777, 0.2952), (8.613, -0.4566, 2.98e-07), (9.865, -2.225, 3.278e-07), (9.239, -1.341, 2.98e-07), (9.552, -1.783, 2.98e-07), (8.926, -0.8988, 2.98e-07), (9.709, -2.004, 3.278e-07), (9.083, -1.12, 2.98e-07), (9.396, -1.562, 2.98e-07), (8.77, -0.6777, 2.98e-07), (8.613, -0.4566, -0.1424), (9.865, -2.225, -0.1424), (9.239, -1.341, -0.1424), (9.552, -1.783, -0.1424), (8.926, -0.8988, -0.1424), (9.709, -2.004, -0.1424), (9.083, -1.12, -0.1424), (9.396, -1.562, -0.1424), (8.77, -0.6777, -0.1424), (8.455, -0.5488, -0.2951), (9.707, -2.317, -0.2951), (9.081, -1.433, -0.2951), (9.394, -1.875, -0.2951), (8.768, -0.9909, -0.2951), (9.551, -2.096, -0.2951), (8.925, -1.212, -0.2951), (9.238, -1.654, -0.2951), (8.612, -0.7699, -0.2951), (7.469, -1.124, -0.2951), (8.721, -2.893, -0.2951), (8.095, -2.009, -0.2951), (8.408, -2.451, -0.2951), (7.782, -1.567, -0.2951), (8.564, -2.672, -0.2951), (7.939, -1.788, -0.2951), (8.252, -2.23, -0.2951), (7.626, -1.345, -0.2951), (7.857, -3.397, 1.49e-07), (9.109, -5.166, 1.49e-07), (8.483, -4.281, 1.49e-07), (8.289, -3.145, 1.788e-07), (8.796, -4.723, 1.49e-07), (8.17, -3.839, 1.49e-07), (9.541, -4.914, 1.788e-07), (8.915, -4.029, 1.788e-07), (9.228, -4.471, 1.788e-07), (8.602, -3.587, 1.788e-07), (8.073, -3.271, 1.788e-07), (8.952, -4.944, 1.49e-07), (8.327, -4.06, 1.49e-07), (9.757, -4.788, 2.086e-07), (9.131, -3.903, 2.086e-07), (8.505, -3.019, 2.086e-07), (8.64, -4.502, 1.49e-07), (8.014, -3.618, 1.49e-07), (9.325, -5.04, 1.788e-07), (8.699, -4.155, 1.788e-07), (9.444, -4.345, 2.086e-07), (9.012, -4.597, 1.788e-07), (9.071, -4.25, 1.788e-07), (9.384, -4.692, 1.788e-07), (8.818, -3.461, 2.086e-07), (8.386, -3.713, 1.788e-07), (8.446, -3.366, 1.788e-07), (8.758, -3.808, 1.788e-07), (8.543, -3.934, 1.788e-07), (8.23, -3.492, 1.788e-07), (8.661, -3.24, 2.086e-07), (9.168, -4.818, 1.788e-07), (8.855, -4.376, 1.788e-07), (9.287, -4.124, 2.086e-07), (9.6, -4.566, 2.086e-07), (8.974, -3.682, 2.086e-07), (7.815, -3.422, 0.05904), (9.066, -5.19, 0.05904), (8.441, -4.306, 0.05904), (8.753, -4.748, 0.05904), (8.128, -3.864, 0.05904), (8.91, -4.969, 0.05904), (8.284, -4.085, 0.05904), (8.597, -4.527, 0.05904), (7.971, -3.643, 0.05904), (7.633, -3.528, 0.05904), (8.884, -5.297, 0.05904), (8.258, -4.412, 0.05904), (8.571, -4.855, 0.05904), (7.946, -3.97, 0.05904), (8.728, -5.076, 0.05904), (8.102, -4.191, 0.05904), (8.415, -4.633, 0.05904), (7.789, -3.749, 0.05904), (7.633, -3.528, 0.2952), (8.884, -5.297, 0.2952), (8.258, -4.412, 0.2952), (8.571, -4.855, 0.2952), (7.946, -3.97, 0.2952), (8.728, -5.076, 0.2952), (8.102, -4.191, 0.2952), (8.415, -4.633, 0.2952), (7.789, -3.749, 0.2952), (7.577, -3.561, 0.2952), (8.829, -5.329, 0.2952), (8.203, -4.445, 0.2952), (8.516, -4.887, 0.2952), (7.89, -4.003, 0.2952), (8.672, -5.108, 0.2952), (8.046, -4.224, 0.2952), (8.359, -4.666, 0.2952), (7.733, -3.782, 0.2952), (7.577, -3.561, 8.941e-08), (8.829, -5.329, 8.941e-08), (8.203, -4.445, 8.941e-08), (8.516, -4.887, 8.941e-08), (7.89, -4.003, 8.941e-08), (8.672, -5.108, 8.941e-08), (8.046, -4.224, 8.941e-08), (8.359, -4.666, 8.941e-08), (7.733, -3.782, 8.941e-08), (7.577, -3.561, -0.1424), (8.829, -5.329, -0.1424), (8.203, -4.445, -0.1424), (8.516, -4.887, -0.1424), (7.89, -4.003, -0.1424), (8.672, -5.108, -0.1424), (8.046, -4.224, -0.1424), (8.359, -4.666, -0.1424), (7.733, -3.782, -0.1424), (7.735, -3.469, -0.2951), (8.986, -5.237, -0.2951), (8.361, -4.353, -0.2951), (8.673, -4.795, -0.2951), (8.048, -3.911, -0.2951), (8.83, -5.016, -0.2951), (8.204, -4.132, -0.2951), (8.517, -4.574, -0.2951), (7.891, -3.69, -0.2951), (9.585, -2.389, 2.086e-07), (10.84, -4.157, 2.086e-07), (8.721, -2.893, 2.086e-07), (10.21, -3.273, 2.086e-07), (9.973, -4.661, 2.086e-07), (9.347, -3.777, 2.086e-07), (9.153, -2.641, 2.086e-07), (10.52, -3.715, 2.086e-07), (9.898, -2.831, 2.086e-07), (10.4, -4.409, 2.086e-07), (9.779, -3.525, 2.086e-07), (9.034, -3.335, 2.086e-07), (9.66, -4.219, 2.086e-07), (10.09, -3.967, 2.086e-07), (9.466, -3.083, 2.086e-07), (9.369, -2.515, 2.086e-07), (10.68, -3.936, 2.086e-07), (10.05, -3.052, 2.086e-07), (10.19, -4.535, 2.086e-07), (9.563, -3.651, 2.086e-07), (8.877, -3.114, 2.086e-07), (9.503, -3.998, 2.086e-07), (8.937, -2.767, 2.086e-07), (10.37, -3.494, 2.086e-07), (9.741, -2.61, 2.086e-07), (10.62, -4.283, 2.086e-07), (9.995, -3.399, 2.086e-07), (9.19, -3.556, 2.086e-07), (9.816, -4.44, 2.086e-07), (9.876, -4.093, 2.086e-07), (10.31, -3.841, 2.086e-07), (9.935, -3.746, 2.086e-07), (10.25, -4.188, 2.086e-07), (9.25, -3.209, 2.086e-07), (9.682, -2.957, 2.086e-07), (9.309, -2.862, 2.086e-07), (9.622, -3.304, 2.086e-07), (9.838, -3.178, 2.086e-07), (9.525, -2.736, 2.086e-07), (9.093, -2.988, 2.086e-07), (10.46, -4.062, 2.086e-07), (10.15, -3.62, 2.086e-07), (9.719, -3.872, 2.086e-07), (10.03, -4.314, 2.086e-07), (9.406, -3.43, 2.086e-07), (9.627, -2.364, 0.05904), (10.88, -4.133, 0.05904), (10.25, -3.248, 0.05904), (10.57, -3.69, 0.05904), (9.94, -2.806, 0.05904), (10.72, -3.912, 0.05904), (10.1, -3.027, 0.05904), (10.41, -3.469, 0.05904), (9.784, -2.585, 0.05904), (9.809, -2.258, 0.05904), (11.06, -4.026, 0.05904), (10.44, -3.142, 0.05904), (10.75, -3.584, 0.05904), (10.12, -2.7, 0.05904), (10.9, -3.805, 0.05904), (10.28, -2.921, 0.05904), (10.59, -3.363, 0.05904), (9.966, -2.479, 0.05904), (9.809, -2.258, 0.2952), (11.06, -4.026, 0.2952), (10.44, -3.142, 0.2952), (10.75, -3.584, 0.2952), (10.12, -2.7, 0.2952), (10.9, -3.805, 0.2952), (10.28, -2.921, 0.2952), (10.59, -3.363, 0.2952), (9.966, -2.479, 0.2952), (9.865, -2.225, 0.2952), (11.12, -3.994, 0.2952), (10.49, -3.109, 0.2952), (10.8, -3.552, 0.2952), (10.18, -2.667, 0.2952), (10.96, -3.773, 0.2952), (10.33, -2.888, 0.2952), (10.65, -3.331, 0.2952), (10.02, -2.446, 0.2952), (9.865, -2.225, 3.278e-07), (11.12, -3.994, 3.278e-07), (10.49, -3.109, 3.278e-07), (10.8, -3.552, 3.278e-07), (10.18, -2.667, 3.278e-07), (10.96, -3.773, 3.278e-07), (10.33, -2.888, 3.278e-07), (10.65, -3.331, 3.278e-07), (10.02, -2.446, 3.278e-07), (9.865, -2.225, -0.1424), (11.12, -3.994, -0.1424), (10.49, -3.109, -0.1424), (10.8, -3.552, -0.1424), (10.18, -2.667, -0.1424), (10.96, -3.773, -0.1424), (10.33, -2.888, -0.1424), (10.65, -3.331, -0.1424), (10.02, -2.446, -0.1424), (9.707, -2.317, -0.2951), (10.96, -4.086, -0.2951), (10.33, -3.202, -0.2951), (10.65, -3.644, -0.2951), (10.02, -2.759, -0.2951), (10.8, -3.865, -0.2951), (10.18, -2.981, -0.2951), (10.49, -3.423, -0.2951), (9.864, -2.538, -0.2951), (8.721, -2.893, -0.2951), (9.973, -4.661, -0.2951), (9.347, -3.777, -0.2951), (9.66, -4.219, -0.2951), (9.034, -3.335, -0.2951), (9.816, -4.44, -0.2951), (9.19, -3.556, -0.2951), (9.503, -3.998, -0.2951), (8.877, -3.114, -0.2951), (9.109, -5.166, 1.49e-07), (10.36, -6.934, 1.788e-07), (9.735, -6.05, 1.49e-07), (9.541, -4.914, 1.788e-07), (10.05, -6.492, 1.788e-07), (9.422, -5.608, 1.49e-07), (10.79, -6.682, 2.086e-07), (10.17, -5.798, 1.788e-07), (10.48, -6.24, 2.086e-07), (9.854, -5.356, 1.788e-07), (9.325, -5.04, 1.788e-07), (10.2, -6.713, 1.788e-07), (9.578, -5.829, 1.49e-07), (11.01, -6.556, 2.384e-07), (10.38, -5.672, 2.086e-07), (9.757, -4.788, 2.086e-07), (9.891, -6.271, 1.788e-07), (9.265, -5.387, 1.49e-07), (10.58, -6.808, 2.086e-07), (9.951, -5.924, 1.788e-07), (10.7, -6.114, 2.384e-07), (10.26, -6.366, 2.086e-07), (10.32, -6.019, 2.086e-07), (10.64, -6.461, 2.086e-07), (10.07, -5.23, 2.086e-07), (9.638, -5.482, 1.788e-07), (9.697, -5.135, 1.788e-07), (10.01, -5.577, 1.788e-07), (9.794, -5.703, 1.788e-07), (9.481, -5.261, 1.788e-07), (9.913, -5.009, 2.086e-07), (10.42, -6.587, 2.086e-07), (10.11, -6.145, 2.086e-07), (10.54, -5.893, 2.384e-07), (10.85, -6.335, 2.384e-07), (10.23, -5.451, 2.086e-07), (9.066, -5.19, 0.05904), (10.32, -6.959, 0.05904), (9.692, -6.075, 0.05904), (10.01, -6.517, 0.05904), (9.379, -5.633, 0.05904), (10.16, -6.738, 0.05904), (9.536, -5.854, 0.05904), (9.849, -6.296, 0.05904), (9.223, -5.411, 0.05904), (8.884, -5.297, 0.05904), (10.14, -7.065, 0.05904), (9.51, -6.181, 0.05904), (9.823, -6.623, 0.05904), (9.197, -5.739, 0.05904), (9.979, -6.844, 0.05904), (9.354, -5.96, 0.05904), (9.667, -6.402, 0.05904), (9.041, -5.518, 0.05904), (8.884, -5.297, 0.2952), (10.14, -7.065, 0.2952), (9.51, -6.181, 0.2952), (9.823, -6.623, 0.2952), (9.197, -5.739, 0.2952), (9.979, -6.844, 0.2952), (9.354, -5.96, 0.2952), (9.667, -6.402, 0.2952), (9.041, -5.518, 0.2952), (8.829, -5.329, 0.2952), (10.08, -7.098, 0.2952), (9.454, -6.214, 0.2952), (9.767, -6.656, 0.2952), (9.141, -5.771, 0.2952), (9.924, -6.877, 0.2952), (9.298, -5.992, 0.2952), (9.611, -6.435, 0.2952), (8.985, -5.55, 0.2952), (8.829, -5.329, 8.941e-08), (10.08, -7.098, 1.192e-07), (9.454, -6.214, 8.941e-08), (9.767, -6.656, 1.192e-07), (9.141, -5.771, 8.941e-08), (9.924, -6.877, 1.192e-07), (9.298, -5.992, 8.941e-08), (9.611, -6.435, 1.192e-07), (8.985, -5.55, 8.941e-08), (8.829, -5.329, -0.1424), (10.08, -7.098, -0.1424), (9.454, -6.214, -0.1424), (9.767, -6.656, -0.1424), (9.141, -5.771, -0.1424), (9.924, -6.877, -0.1424), (9.298, -5.992, -0.1424), (9.611, -6.435, -0.1424), (8.985, -5.55, -0.1424), (8.986, -5.237, -0.2951), (10.24, -7.006, -0.2951), (9.612, -6.121, -0.2951), (9.925, -6.563, -0.2951), (9.299, -5.679, -0.2951), (10.08, -6.785, -0.2951), (9.456, -5.9, -0.2951), (9.769, -6.342, -0.2951), (9.143, -5.458, -0.2951), (10.84, -4.157, 2.086e-07), (12.09, -5.926, 2.384e-07), (9.973, -4.661, 2.086e-07), (11.46, -5.042, 2.086e-07), (11.22, -6.43, 2.384e-07), (10.6, -5.546, 2.086e-07), (10.4, -4.409, 2.086e-07), (11.78, -5.484, 2.384e-07), (11.15, -4.6, 2.086e-07), (11.66, -6.178, 2.384e-07), (11.03, -5.294, 2.086e-07), (10.29, -5.104, 2.086e-07), (10.91, -5.988, 2.384e-07), (11.34, -5.736, 2.384e-07), (10.72, -4.852, 2.086e-07), (10.62, -4.283, 2.086e-07), (11.93, -5.705, 2.384e-07), (11.31, -4.821, 2.086e-07), (11.44, -6.304, 2.384e-07), (10.81, -5.42, 2.086e-07), (10.13, -4.883, 2.086e-07), (10.75, -5.767, 2.384e-07), (10.19, -4.535, 2.086e-07), (11.62, -5.263, 2.384e-07), (10.99, -4.378, 2.086e-07), (11.87, -6.052, 2.384e-07), (11.25, -5.168, 2.086e-07), (10.44, -5.325, 2.086e-07), (11.07, -6.209, 2.384e-07), (11.13, -5.862, 2.384e-07), (11.56, -5.61, 2.384e-07), (11.19, -5.515, 2.384e-07), (11.5, -5.957, 2.384e-07), (10.5, -4.978, 2.086e-07), (10.93, -4.726, 2.086e-07), (10.56, -4.631, 2.086e-07), (10.87, -5.073, 2.086e-07), (11.09, -4.947, 2.086e-07), (10.78, -4.505, 2.086e-07), (10.34, -4.757, 2.086e-07), (11.72, -5.831, 2.384e-07), (11.4, -5.389, 2.384e-07), (10.97, -5.641, 2.384e-07), (11.28, -6.083, 2.384e-07), (10.66, -5.199, 2.086e-07), (10.88, -4.133, 0.05904), (12.13, -5.901, 0.05904), (11.5, -5.017, 0.05904), (11.82, -5.459, 0.05904), (11.19, -4.575, 0.05904), (11.97, -5.68, 0.05904), (11.35, -4.796, 0.05904), (11.66, -5.238, 0.05904), (11.04, -4.354, 0.05904), (11.06, -4.026, 0.05904), (12.31, -5.795, 0.05904), (11.69, -4.911, 0.05904), (12.0, -5.353, 0.05904), (11.37, -4.468, 0.05904), (12.16, -5.574, 0.05904), (11.53, -4.69, 0.05904), (11.84, -5.132, 0.05904), (11.22, -4.247, 0.05904), (11.06, -4.026, 0.2952), (12.31, -5.795, 0.2952), (11.69, -4.911, 0.2952), (12.0, -5.353, 0.2952), (11.37, -4.468, 0.2952), (12.16, -5.574, 0.2952), (11.53, -4.69, 0.2952), (11.84, -5.132, 0.2952), (11.22, -4.247, 0.2952), (11.12, -3.994, 0.2952), (12.37, -5.762, 0.2952), (11.74, -4.878, 0.2952), (12.06, -5.32, 0.2952), (11.43, -4.436, 0.2952), (12.21, -5.541, 0.2952), (11.59, -4.657, 0.2952), (11.9, -5.099, 0.2952), (11.27, -4.215, 0.2952), (11.12, -3.994, 3.278e-07), (12.37, -5.762, 3.576e-07), (11.74, -4.878, 3.278e-07), (12.06, -5.32, 3.576e-07), (11.43, -4.436, 3.278e-07), (12.21, -5.541, 3.576e-07), (11.59, -4.657, 3.278e-07), (11.9, -5.099, 3.576e-07), (11.27, -4.215, 3.278e-07), (11.12, -3.994, -0.1424), (12.37, -5.762, -0.1424), (11.74, -4.878, -0.1424), (12.06, -5.32, -0.1424), (11.43, -4.436, -0.1424), (12.21, -5.541, -0.1424), (11.59, -4.657, -0.1424), (11.9, -5.099, -0.1424), (11.27, -4.215, -0.1424), (10.96, -4.086, -0.2951), (12.21, -5.854, -0.2951), (11.58, -4.97, -0.2951), (11.9, -5.412, -0.2951), (11.27, -4.528, -0.2951), (12.05, -5.633, -0.2951), (11.43, -4.749, -0.2951), (11.74, -5.191, -0.2951), (11.12, -4.307, -0.2951), (9.973, -4.661, -0.2951), (11.22, -6.43, -0.2951), (10.6, -5.546, -0.2951), (10.91, -5.988, -0.2951), (10.29, -5.104, -0.2951), (11.07, -6.209, -0.2951), (10.44, -5.325, -0.2951), (10.75, -5.767, -0.2951), (10.13, -4.883, -0.2951)], [], [(35, 14, 104, 126), (34, 13, 103, 127), (33, 20, 111, 120), (32, 21, 8, 22), (31, 18, 6, 23), (30, 24, 110, 119), (29, 25, 9, 26), (28, 19, 7, 27), (25, 28, 27, 9), (5, 12, 28, 25), (12, 2, 19, 28), (10, 29, 26, 3), (0, 17, 29, 10), (17, 5, 25, 29), (15, 30, 119, 101), (3, 26, 30, 15), (26, 9, 24, 30), (21, 31, 23, 8), (4, 11, 31, 21), (11, 1, 18, 31), (19, 32, 22, 7), (2, 16, 32, 19), (16, 4, 21, 32), (14, 33, 120, 104), (7, 22, 33, 14), (22, 8, 20, 33), (20, 34, 127, 111), (8, 23, 34, 20), (23, 6, 13, 34), (24, 35, 126, 110), (9, 27, 35, 24), (27, 7, 14, 35), (11, 4, 39, 41), (1, 11, 41, 37), (16, 2, 38, 43), (4, 16, 43, 39), (12, 5, 40, 42), (2, 12, 42, 38), (17, 0, 36, 44), (5, 17, 44, 40), (39, 43, 52, 48), (37, 41, 50, 46), (44, 36, 45, 53), (42, 40, 49, 51), (40, 44, 53, 49), (38, 42, 51, 47), (43, 38, 47, 52), (41, 39, 48, 50), (53, 45, 54, 62), (51, 49, 58, 60), (49, 53, 62, 58), (47, 51, 60, 56), (52, 47, 56, 61), (50, 48, 57, 59), (48, 52, 61, 57), (46, 50, 59, 55), (56, 60, 69, 65), (61, 56, 65, 70), (59, 57, 66, 68), (57, 61, 70, 66), (55, 59, 68, 64), (62, 54, 63, 71), (60, 58, 67, 69), (58, 62, 71, 67), (70, 65, 74, 79), (68, 66, 75, 77), (66, 70, 79, 75), (64, 68, 77, 73), (71, 63, 72, 80), (69, 67, 76, 78), (67, 71, 80, 76), (65, 69, 78, 74), (73, 77, 86, 82), (80, 72, 81, 89), (78, 76, 85, 87), (76, 80, 89, 85), (74, 78, 87, 83), (79, 74, 83, 88), (77, 75, 84, 86), (75, 79, 88, 84), (87, 85, 94, 96), (85, 89, 98, 94), (83, 87, 96, 92), (88, 83, 92, 97), (86, 84, 93, 95), (84, 88, 97, 93), (82, 86, 95, 91), (89, 81, 90, 98), (97, 92, 209, 214), (95, 93, 210, 212), (93, 97, 214, 210), (91, 95, 212, 208), (98, 90, 207, 215), (96, 94, 211, 213), (94, 98, 215, 211), (92, 96, 213, 209), (143, 126, 104, 118), (142, 127, 103, 117), (141, 120, 111, 128), (140, 130, 112, 129), (139, 131, 108, 124), (138, 119, 110, 132), (137, 134, 113, 133), (136, 135, 109, 125), (133, 113, 135, 136), (107, 133, 136, 116), (116, 136, 125, 102), (114, 105, 134, 137), (99, 114, 137, 123), (123, 137, 133, 107), (121, 101, 119, 138), (105, 121, 138, 134), (134, 138, 132, 113), (129, 112, 131, 139), (106, 129, 139, 115), (115, 139, 124, 100), (125, 109, 130, 140), (102, 125, 140, 122), (122, 140, 129, 106), (118, 104, 120, 141), (109, 118, 141, 130), (130, 141, 128, 112), (128, 111, 127, 142), (112, 128, 142, 131), (131, 142, 117, 108), (132, 110, 126, 143), (113, 132, 143, 135), (135, 143, 118, 109), (115, 149, 147, 106), (100, 145, 149, 115), (122, 151, 146, 102), (106, 147, 151, 122), (116, 150, 148, 107), (102, 146, 150, 116), (123, 152, 144, 99), (107, 148, 152, 123), (147, 156, 160, 151), (145, 154, 158, 149), (152, 161, 153, 144), (150, 159, 157, 148), (148, 157, 161, 152), (146, 155, 159, 150), (151, 160, 155, 146), (149, 158, 156, 147), (161, 170, 162, 153), (159, 168, 166, 157), (157, 166, 170, 161), (155, 164, 168, 159), (160, 169, 164, 155), (158, 167, 165, 156), (156, 165, 169, 160), (154, 163, 167, 158), (164, 173, 177, 168), (169, 178, 173, 164), (167, 176, 174, 165), (165, 174, 178, 169), (163, 172, 176, 167), (170, 179, 171, 162), (168, 177, 175, 166), (166, 175, 179, 170), (178, 187, 182, 173), (176, 185, 183, 174), (174, 183, 187, 178), (172, 181, 185, 176), (179, 188, 180, 171), (177, 186, 184, 175), (175, 184, 188, 179), (173, 182, 186, 177), (181, 190, 194, 185), (188, 197, 189, 180), (186, 195, 193, 184), (184, 193, 197, 188), (182, 191, 195, 186), (187, 196, 191, 182), (185, 194, 192, 183), (183, 192, 196, 187), (195, 204, 202, 193), (193, 202, 206, 197), (191, 200, 204, 195), (196, 205, 200, 191), (194, 203, 201, 192), (192, 201, 205, 196), (190, 199, 203, 194), (197, 206, 198, 189), (205, 214, 209, 200), (203, 212, 210, 201), (201, 210, 214, 205), (199, 208, 212, 203), (206, 215, 207, 198), (204, 213, 211, 202), (202, 211, 215, 206), (200, 209, 213, 204), (251, 230, 320, 342), (250, 229, 319, 343), (249, 236, 327, 336), (248, 237, 224, 238), (247, 234, 222, 239), (246, 240, 326, 335), (245, 241, 225, 242), (244, 235, 223, 243), (241, 244, 243, 225), (221, 228, 244, 241), (228, 218, 235, 244), (226, 245, 242, 219), (216, 233, 245, 226), (233, 221, 241, 245), (231, 246, 335, 317), (219, 242, 246, 231), (242, 225, 240, 246), (237, 247, 239, 224), (220, 227, 247, 237), (227, 217, 234, 247), (235, 248, 238, 223), (218, 232, 248, 235), (232, 220, 237, 248), (230, 249, 336, 320), (223, 238, 249, 230), (238, 224, 236, 249), (236, 250, 343, 327), (224, 239, 250, 236), (239, 222, 229, 250), (240, 251, 342, 326), (225, 243, 251, 240), (243, 223, 230, 251), (227, 220, 255, 257), (217, 227, 257, 253), (232, 218, 254, 259), (220, 232, 259, 255), (228, 221, 256, 258), (218, 228, 258, 254), (233, 216, 252, 260), (221, 233, 260, 256), (255, 259, 268, 264), (253, 257, 266, 262), (260, 252, 261, 269), (258, 256, 265, 267), (256, 260, 269, 265), (254, 258, 267, 263), (259, 254, 263, 268), (257, 255, 264, 266), (269, 261, 270, 278), (267, 265, 274, 276), (265, 269, 278, 274), (263, 267, 276, 272), (268, 263, 272, 277), (266, 264, 273, 275), (264, 268, 277, 273), (262, 266, 275, 271), (272, 276, 285, 281), (277, 272, 281, 286), (275, 273, 282, 284), (273, 277, 286, 282), (271, 275, 284, 280), (278, 270, 279, 287), (276, 274, 283, 285), (274, 278, 287, 283), (286, 281, 290, 295), (284, 282, 291, 293), (282, 286, 295, 291), (280, 284, 293, 289), (287, 279, 288, 296), (285, 283, 292, 294), (283, 287, 296, 292), (281, 285, 294, 290), (289, 293, 302, 298), (296, 288, 297, 305), (294, 292, 301, 303), (292, 296, 305, 301), (290, 294, 303, 299), (295, 290, 299, 304), (293, 291, 300, 302), (291, 295, 304, 300), (303, 301, 310, 312), (301, 305, 314, 310), (299, 303, 312, 308), (304, 299, 308, 313), (302, 300, 309, 311), (300, 304, 313, 309), (298, 302, 311, 307), (305, 297, 306, 314), (313, 308, 425, 430), (311, 309, 426, 428), (309, 313, 430, 426), (307, 311, 428, 424), (314, 306, 423, 431), (312, 310, 427, 429), (310, 314, 431, 427), (308, 312, 429, 425), (359, 342, 320, 334), (358, 343, 319, 333), (357, 336, 327, 344), (356, 346, 328, 345), (355, 347, 324, 340), (354, 335, 326, 348), (353, 350, 329, 349), (352, 351, 325, 341), (349, 329, 351, 352), (323, 349, 352, 332), (332, 352, 341, 318), (330, 321, 350, 353), (315, 330, 353, 339), (339, 353, 349, 323), (337, 317, 335, 354), (321, 337, 354, 350), (350, 354, 348, 329), (345, 328, 347, 355), (322, 345, 355, 331), (331, 355, 340, 316), (341, 325, 346, 356), (318, 341, 356, 338), (338, 356, 345, 322), (334, 320, 336, 357), (325, 334, 357, 346), (346, 357, 344, 328), (344, 327, 343, 358), (328, 344, 358, 347), (347, 358, 333, 324), (348, 326, 342, 359), (329, 348, 359, 351), (351, 359, 334, 325), (331, 365, 363, 322), (316, 361, 365, 331), (338, 367, 362, 318), (322, 363, 367, 338), (332, 366, 364, 323), (318, 362, 366, 332), (339, 368, 360, 315), (323, 364, 368, 339), (363, 372, 376, 367), (361, 370, 374, 365), (368, 377, 369, 360), (366, 375, 373, 364), (364, 373, 377, 368), (362, 371, 375, 366), (367, 376, 371, 362), (365, 374, 372, 363), (377, 386, 378, 369), (375, 384, 382, 373), (373, 382, 386, 377), (371, 380, 384, 375), (376, 385, 380, 371), (374, 383, 381, 372), (372, 381, 385, 376), (370, 379, 383, 374), (380, 389, 393, 384), (385, 394, 389, 380), (383, 392, 390, 381), (381, 390, 394, 385), (379, 388, 392, 383), (386, 395, 387, 378), (384, 393, 391, 382), (382, 391, 395, 386), (394, 403, 398, 389), (392, 401, 399, 390), (390, 399, 403, 394), (388, 397, 401, 392), (395, 404, 396, 387), (393, 402, 400, 391), (391, 400, 404, 395), (389, 398, 402, 393), (397, 406, 410, 401), (404, 413, 405, 396), (402, 411, 409, 400), (400, 409, 413, 404), (398, 407, 411, 402), (403, 412, 407, 398), (401, 410, 408, 399), (399, 408, 412, 403), (411, 420, 418, 409), (409, 418, 422, 413), (407, 416, 420, 411), (412, 421, 416, 407), (410, 419, 417, 408), (408, 417, 421, 412), (406, 415, 419, 410), (413, 422, 414, 405), (421, 430, 425, 416), (419, 428, 426, 417), (417, 426, 430, 421), (415, 424, 428, 419), (422, 431, 423, 414), (420, 429, 427, 418), (418, 427, 431, 422), (416, 425, 429, 420), (467, 446, 536, 558), (466, 445, 535, 559), (465, 452, 543, 552), (464, 453, 440, 454), (463, 450, 438, 455), (462, 456, 542, 551), (461, 457, 441, 458), (460, 451, 439, 459), (457, 460, 459, 441), (437, 444, 460, 457), (444, 434, 451, 460), (442, 461, 458, 435), (432, 449, 461, 442), (449, 437, 457, 461), (447, 462, 551, 533), (435, 458, 462, 447), (458, 441, 456, 462), (453, 463, 455, 440), (436, 443, 463, 453), (443, 433, 450, 463), (451, 464, 454, 439), (434, 448, 464, 451), (448, 436, 453, 464), (446, 465, 552, 536), (439, 454, 465, 446), (454, 440, 452, 465), (452, 466, 559, 543), (440, 455, 466, 452), (455, 438, 445, 466), (456, 467, 558, 542), (441, 459, 467, 456), (459, 439, 446, 467), (443, 436, 471, 473), (433, 443, 473, 469), (448, 434, 470, 475), (436, 448, 475, 471), (444, 437, 472, 474), (434, 444, 474, 470), (449, 432, 468, 476), (437, 449, 476, 472), (471, 475, 484, 480), (469, 473, 482, 478), (476, 468, 477, 485), (474, 472, 481, 483), (472, 476, 485, 481), (470, 474, 483, 479), (475, 470, 479, 484), (473, 471, 480, 482), (485, 477, 486, 494), (483, 481, 490, 492), (481, 485, 494, 490), (479, 483, 492, 488), (484, 479, 488, 493), (482, 480, 489, 491), (480, 484, 493, 489), (478, 482, 491, 487), (488, 492, 501, 497), (493, 488, 497, 502), (491, 489, 498, 500), (489, 493, 502, 498), (487, 491, 500, 496), (494, 486, 495, 503), (492, 490, 499, 501), (490, 494, 503, 499), (502, 497, 506, 511), (500, 498, 507, 509), (498, 502, 511, 507), (496, 500, 509, 505), (503, 495, 504, 512), (501, 499, 508, 510), (499, 503, 512, 508), (497, 501, 510, 506), (505, 509, 518, 514), (512, 504, 513, 521), (510, 508, 517, 519), (508, 512, 521, 517), (506, 510, 519, 515), (511, 506, 515, 520), (509, 507, 516, 518), (507, 511, 520, 516), (519, 517, 526, 528), (517, 521, 530, 526), (515, 519, 528, 524), (520, 515, 524, 529), (518, 516, 525, 527), (516, 520, 529, 525), (514, 518, 527, 523), (521, 513, 522, 530), (529, 524, 641, 646), (527, 525, 642, 644), (525, 529, 646, 642), (523, 527, 644, 640), (530, 522, 639, 647), (528, 526, 643, 645), (526, 530, 647, 643), (524, 528, 645, 641), (575, 558, 536, 550), (574, 559, 535, 549), (573, 552, 543, 560), (572, 562, 544, 561), (571, 563, 540, 556), (570, 551, 542, 564), (569, 566, 545, 565), (568, 567, 541, 557), (565, 545, 567, 568), (539, 565, 568, 548), (548, 568, 557, 534), (546, 537, 566, 569), (531, 546, 569, 555), (555, 569, 565, 539), (553, 533, 551, 570), (537, 553, 570, 566), (566, 570, 564, 545), (561, 544, 563, 571), (538, 561, 571, 547), (547, 571, 556, 532), (557, 541, 562, 572), (534, 557, 572, 554), (554, 572, 561, 538), (550, 536, 552, 573), (541, 550, 573, 562), (562, 573, 560, 544), (560, 543, 559, 574), (544, 560, 574, 563), (563, 574, 549, 540), (564, 542, 558, 575), (545, 564, 575, 567), (567, 575, 550, 541), (547, 581, 579, 538), (532, 577, 581, 547), (554, 583, 578, 534), (538, 579, 583, 554), (548, 582, 580, 539), (534, 578, 582, 548), (555, 584, 576, 531), (539, 580, 584, 555), (579, 588, 592, 583), (577, 586, 590, 581), (584, 593, 585, 576), (582, 591, 589, 580), (580, 589, 593, 584), (578, 587, 591, 582), (583, 592, 587, 578), (581, 590, 588, 579), (593, 602, 594, 585), (591, 600, 598, 589), (589, 598, 602, 593), (587, 596, 600, 591), (592, 601, 596, 587), (590, 599, 597, 588), (588, 597, 601, 592), (586, 595, 599, 590), (596, 605, 609, 600), (601, 610, 605, 596), (599, 608, 606, 597), (597, 606, 610, 601), (595, 604, 608, 599), (602, 611, 603, 594), (600, 609, 607, 598), (598, 607, 611, 602), (610, 619, 614, 605), (608, 617, 615, 606), (606, 615, 619, 610), (604, 613, 617, 608), (611, 620, 612, 603), (609, 618, 616, 607), (607, 616, 620, 611), (605, 614, 618, 609), (613, 622, 626, 617), (620, 629, 621, 612), (618, 627, 625, 616), (616, 625, 629, 620), (614, 623, 627, 618), (619, 628, 623, 614), (617, 626, 624, 615), (615, 624, 628, 619), (627, 636, 634, 625), (625, 634, 638, 629), (623, 632, 636, 627), (628, 637, 632, 623), (626, 635, 633, 624), (624, 633, 637, 628), (622, 631, 635, 626), (629, 638, 630, 621), (637, 646, 641, 632), (635, 644, 642, 633), (633, 642, 646, 637), (631, 640, 644, 635), (638, 647, 639, 630), (636, 645, 643, 634), (634, 643, 647, 638), (632, 641, 645, 636), (683, 662, 752, 774), (682, 661, 751, 775), (681, 668, 759, 768), (680, 669, 656, 670), (679, 666, 654, 671), (678, 672, 758, 767), (677, 673, 657, 674), (676, 667, 655, 675), (673, 676, 675, 657), (653, 660, 676, 673), (660, 650, 667, 676), (658, 677, 674, 651), (648, 665, 677, 658), (665, 653, 673, 677), (663, 678, 767, 749), (651, 674, 678, 663), (674, 657, 672, 678), (669, 679, 671, 656), (652, 659, 679, 669), (659, 649, 666, 679), (667, 680, 670, 655), (650, 664, 680, 667), (664, 652, 669, 680), (662, 681, 768, 752), (655, 670, 681, 662), (670, 656, 668, 681), (668, 682, 775, 759), (656, 671, 682, 668), (671, 654, 661, 682), (672, 683, 774, 758), (657, 675, 683, 672), (675, 655, 662, 683), (659, 652, 687, 689), (649, 659, 689, 685), (664, 650, 686, 691), (652, 664, 691, 687), (660, 653, 688, 690), (650, 660, 690, 686), (665, 648, 684, 692), (653, 665, 692, 688), (687, 691, 700, 696), (685, 689, 698, 694), (692, 684, 693, 701), (690, 688, 697, 699), (688, 692, 701, 697), (686, 690, 699, 695), (691, 686, 695, 700), (689, 687, 696, 698), (701, 693, 702, 710), (699, 697, 706, 708), (697, 701, 710, 706), (695, 699, 708, 704), (700, 695, 704, 709), (698, 696, 705, 707), (696, 700, 709, 705), (694, 698, 707, 703), (704, 708, 717, 713), (709, 704, 713, 718), (707, 705, 714, 716), (705, 709, 718, 714), (703, 707, 716, 712), (710, 702, 711, 719), (708, 706, 715, 717), (706, 710, 719, 715), (718, 713, 722, 727), (716, 714, 723, 725), (714, 718, 727, 723), (712, 716, 725, 721), (719, 711, 720, 728), (717, 715, 724, 726), (715, 719, 728, 724), (713, 717, 726, 722), (721, 725, 734, 730), (728, 720, 729, 737), (726, 724, 733, 735), (724, 728, 737, 733), (722, 726, 735, 731), (727, 722, 731, 736), (725, 723, 732, 734), (723, 727, 736, 732), (735, 733, 742, 744), (733, 737, 746, 742), (731, 735, 744, 740), (736, 731, 740, 745), (734, 732, 741, 743), (732, 736, 745, 741), (730, 734, 743, 739), (737, 729, 738, 746), (745, 740, 857, 862), (743, 741, 858, 860), (741, 745, 862, 858), (739, 743, 860, 856), (746, 738, 855, 863), (744, 742, 859, 861), (742, 746, 863, 859), (740, 744, 861, 857), (791, 774, 752, 766), (790, 775, 751, 765), (789, 768, 759, 776), (788, 778, 760, 777), (787, 779, 756, 772), (786, 767, 758, 780), (785, 782, 761, 781), (784, 783, 757, 773), (781, 761, 783, 784), (755, 781, 784, 764), (764, 784, 773, 750), (762, 753, 782, 785), (747, 762, 785, 771), (771, 785, 781, 755), (769, 749, 767, 786), (753, 769, 786, 782), (782, 786, 780, 761), (777, 760, 779, 787), (754, 777, 787, 763), (763, 787, 772, 748), (773, 757, 778, 788), (750, 773, 788, 770), (770, 788, 777, 754), (766, 752, 768, 789), (757, 766, 789, 778), (778, 789, 776, 760), (776, 759, 775, 790), (760, 776, 790, 779), (779, 790, 765, 756), (780, 758, 774, 791), (761, 780, 791, 783), (783, 791, 766, 757), (763, 797, 795, 754), (748, 793, 797, 763), (770, 799, 794, 750), (754, 795, 799, 770), (764, 798, 796, 755), (750, 794, 798, 764), (771, 800, 792, 747), (755, 796, 800, 771), (795, 804, 808, 799), (793, 802, 806, 797), (800, 809, 801, 792), (798, 807, 805, 796), (796, 805, 809, 800), (794, 803, 807, 798), (799, 808, 803, 794), (797, 806, 804, 795), (809, 818, 810, 801), (807, 816, 814, 805), (805, 814, 818, 809), (803, 812, 816, 807), (808, 817, 812, 803), (806, 815, 813, 804), (804, 813, 817, 808), (802, 811, 815, 806), (812, 821, 825, 816), (817, 826, 821, 812), (815, 824, 822, 813), (813, 822, 826, 817), (811, 820, 824, 815), (818, 827, 819, 810), (816, 825, 823, 814), (814, 823, 827, 818), (826, 835, 830, 821), (824, 833, 831, 822), (822, 831, 835, 826), (820, 829, 833, 824), (827, 836, 828, 819), (825, 834, 832, 823), (823, 832, 836, 827), (821, 830, 834, 825), (829, 838, 842, 833), (836, 845, 837, 828), (834, 843, 841, 832), (832, 841, 845, 836), (830, 839, 843, 834), (835, 844, 839, 830), (833, 842, 840, 831), (831, 840, 844, 835), (843, 852, 850, 841), (841, 850, 854, 845), (839, 848, 852, 843), (844, 853, 848, 839), (842, 851, 849, 840), (840, 849, 853, 844), (838, 847, 851, 842), (845, 854, 846, 837), (853, 862, 857, 848), (851, 860, 858, 849), (849, 858, 862, 853), (847, 856, 860, 851), (854, 863, 855, 846), (852, 861, 859, 850), (850, 859, 863, 854), (848, 857, 861, 852), (899, 878, 968, 990), (898, 877, 967, 991), (897, 884, 975, 984), (896, 885, 872, 886), (895, 882, 870, 887), (894, 888, 974, 983), (893, 889, 873, 890), (892, 883, 871, 891), (889, 892, 891, 873), (869, 876, 892, 889), (876, 866, 883, 892), (874, 893, 890, 867), (864, 881, 893, 874), (881, 869, 889, 893), (879, 894, 983, 965), (867, 890, 894, 879), (890, 873, 888, 894), (885, 895, 887, 872), (868, 875, 895, 885), (875, 865, 882, 895), (883, 896, 886, 871), (866, 880, 896, 883), (880, 868, 885, 896), (878, 897, 984, 968), (871, 886, 897, 878), (886, 872, 884, 897), (884, 898, 991, 975), (872, 887, 898, 884), (887, 870, 877, 898), (888, 899, 990, 974), (873, 891, 899, 888), (891, 871, 878, 899), (875, 868, 903, 905), (865, 875, 905, 901), (880, 866, 902, 907), (868, 880, 907, 903), (876, 869, 904, 906), (866, 876, 906, 902), (881, 864, 900, 908), (869, 881, 908, 904), (903, 907, 916, 912), (901, 905, 914, 910), (908, 900, 909, 917), (906, 904, 913, 915), (904, 908, 917, 913), (902, 906, 915, 911), (907, 902, 911, 916), (905, 903, 912, 914), (917, 909, 918, 926), (915, 913, 922, 924), (913, 917, 926, 922), (911, 915, 924, 920), (916, 911, 920, 925), (914, 912, 921, 923), (912, 916, 925, 921), (910, 914, 923, 919), (920, 924, 933, 929), (925, 920, 929, 934), (923, 921, 930, 932), (921, 925, 934, 930), (919, 923, 932, 928), (926, 918, 927, 935), (924, 922, 931, 933), (922, 926, 935, 931), (934, 929, 938, 943), (932, 930, 939, 941), (930, 934, 943, 939), (928, 932, 941, 937), (935, 927, 936, 944), (933, 931, 940, 942), (931, 935, 944, 940), (929, 933, 942, 938), (937, 941, 950, 946), (944, 936, 945, 953), (942, 940, 949, 951), (940, 944, 953, 949), (938, 942, 951, 947), (943, 938, 947, 952), (941, 939, 948, 950), (939, 943, 952, 948), (951, 949, 958, 960), (949, 953, 962, 958), (947, 951, 960, 956), (952, 947, 956, 961), (950, 948, 957, 959), (948, 952, 961, 957), (946, 950, 959, 955), (953, 945, 954, 962), (961, 956, 1073, 1078), (959, 957, 1074, 1076), (957, 961, 1078, 1074), (955, 959, 1076, 1072), (962, 954, 1071, 1079), (960, 958, 1075, 1077), (958, 962, 1079, 1075), (956, 960, 1077, 1073), (1007, 990, 968, 982), (1006, 991, 967, 981), (1005, 984, 975, 992), (1004, 994, 976, 993), (1003, 995, 972, 988), (1002, 983, 974, 996), (1001, 998, 977, 997), (1000, 999, 973, 989), (997, 977, 999, 1000), (971, 997, 1000, 980), (980, 1000, 989, 966), (978, 969, 998, 1001), (963, 978, 1001, 987), (987, 1001, 997, 971), (985, 965, 983, 1002), (969, 985, 1002, 998), (998, 1002, 996, 977), (993, 976, 995, 1003), (970, 993, 1003, 979), (979, 1003, 988, 964), (989, 973, 994, 1004), (966, 989, 1004, 986), (986, 1004, 993, 970), (982, 968, 984, 1005), (973, 982, 1005, 994), (994, 1005, 992, 976), (992, 975, 991, 1006), (976, 992, 1006, 995), (995, 1006, 981, 972), (996, 974, 990, 1007), (977, 996, 1007, 999), (999, 1007, 982, 973), (979, 1013, 1011, 970), (964, 1009, 1013, 979), (986, 1015, 1010, 966), (970, 1011, 1015, 986), (980, 1014, 1012, 971), (966, 1010, 1014, 980), (987, 1016, 1008, 963), (971, 1012, 1016, 987), (1011, 1020, 1024, 1015), (1009, 1018, 1022, 1013), (1016, 1025, 1017, 1008), (1014, 1023, 1021, 1012), (1012, 1021, 1025, 1016), (1010, 1019, 1023, 1014), (1015, 1024, 1019, 1010), (1013, 1022, 1020, 1011), (1025, 1034, 1026, 1017), (1023, 1032, 1030, 1021), (1021, 1030, 1034, 1025), (1019, 1028, 1032, 1023), (1024, 1033, 1028, 1019), (1022, 1031, 1029, 1020), (1020, 1029, 1033, 1024), (1018, 1027, 1031, 1022), (1028, 1037, 1041, 1032), (1033, 1042, 1037, 1028), (1031, 1040, 1038, 1029), (1029, 1038, 1042, 1033), (1027, 1036, 1040, 1031), (1034, 1043, 1035, 1026), (1032, 1041, 1039, 1030), (1030, 1039, 1043, 1034), (1042, 1051, 1046, 1037), (1040, 1049, 1047, 1038), (1038, 1047, 1051, 1042), (1036, 1045, 1049, 1040), (1043, 1052, 1044, 1035), (1041, 1050, 1048, 1039), (1039, 1048, 1052, 1043), (1037, 1046, 1050, 1041), (1045, 1054, 1058, 1049), (1052, 1061, 1053, 1044), (1050, 1059, 1057, 1048), (1048, 1057, 1061, 1052), (1046, 1055, 1059, 1050), (1051, 1060, 1055, 1046), (1049, 1058, 1056, 1047), (1047, 1056, 1060, 1051), (1059, 1068, 1066, 1057), (1057, 1066, 1070, 1061), (1055, 1064, 1068, 1059), (1060, 1069, 1064, 1055), (1058, 1067, 1065, 1056), (1056, 1065, 1069, 1060), (1054, 1063, 1067, 1058), (1061, 1070, 1062, 1053), (1069, 1078, 1073, 1064), (1067, 1076, 1074, 1065), (1065, 1074, 1078, 1069), (1063, 1072, 1076, 1067), (1070, 1079, 1071, 1062), (1068, 1077, 1075, 1066), (1066, 1075, 1079, 1070), (1064, 1073, 1077, 1068), (1115, 1094, 1184, 1206), (1114, 1093, 1183, 1207), (1113, 1100, 1191, 1200), (1112, 1101, 1088, 1102), (1111, 1098, 1086, 1103), (1110, 1104, 1190, 1199), (1109, 1105, 1089, 1106), (1108, 1099, 1087, 1107), (1105, 1108, 1107, 1089), (1085, 1092, 1108, 1105), (1092, 1082, 1099, 1108), (1090, 1109, 1106, 1083), (1080, 1097, 1109, 1090), (1097, 1085, 1105, 1109), (1095, 1110, 1199, 1181), (1083, 1106, 1110, 1095), (1106, 1089, 1104, 1110), (1101, 1111, 1103, 1088), (1084, 1091, 1111, 1101), (1091, 1081, 1098, 1111), (1099, 1112, 1102, 1087), (1082, 1096, 1112, 1099), (1096, 1084, 1101, 1112), (1094, 1113, 1200, 1184), (1087, 1102, 1113, 1094), (1102, 1088, 1100, 1113), (1100, 1114, 1207, 1191), (1088, 1103, 1114, 1100), (1103, 1086, 1093, 1114), (1104, 1115, 1206, 1190), (1089, 1107, 1115, 1104), (1107, 1087, 1094, 1115), (1091, 1084, 1119, 1121), (1081, 1091, 1121, 1117), (1096, 1082, 1118, 1123), (1084, 1096, 1123, 1119), (1092, 1085, 1120, 1122), (1082, 1092, 1122, 1118), (1097, 1080, 1116, 1124), (1085, 1097, 1124, 1120), (1119, 1123, 1132, 1128), (1117, 1121, 1130, 1126), (1124, 1116, 1125, 1133), (1122, 1120, 1129, 1131), (1120, 1124, 1133, 1129), (1118, 1122, 1131, 1127), (1123, 1118, 1127, 1132), (1121, 1119, 1128, 1130), (1133, 1125, 1134, 1142), (1131, 1129, 1138, 1140), (1129, 1133, 1142, 1138), (1127, 1131, 1140, 1136), (1132, 1127, 1136, 1141), (1130, 1128, 1137, 1139), (1128, 1132, 1141, 1137), (1126, 1130, 1139, 1135), (1136, 1140, 1149, 1145), (1141, 1136, 1145, 1150), (1139, 1137, 1146, 1148), (1137, 1141, 1150, 1146), (1135, 1139, 1148, 1144), (1142, 1134, 1143, 1151), (1140, 1138, 1147, 1149), (1138, 1142, 1151, 1147), (1150, 1145, 1154, 1159), (1148, 1146, 1155, 1157), (1146, 1150, 1159, 1155), (1144, 1148, 1157, 1153), (1151, 1143, 1152, 1160), (1149, 1147, 1156, 1158), (1147, 1151, 1160, 1156), (1145, 1149, 1158, 1154), (1153, 1157, 1166, 1162), (1160, 1152, 1161, 1169), (1158, 1156, 1165, 1167), (1156, 1160, 1169, 1165), (1154, 1158, 1167, 1163), (1159, 1154, 1163, 1168), (1157, 1155, 1164, 1166), (1155, 1159, 1168, 1164), (1167, 1165, 1174, 1176), (1165, 1169, 1178, 1174), (1163, 1167, 1176, 1172), (1168, 1163, 1172, 1177), (1166, 1164, 1173, 1175), (1164, 1168, 1177, 1173), (1162, 1166, 1175, 1171), (1169, 1161, 1170, 1178), (1177, 1172, 1289, 1294), (1175, 1173, 1290, 1292), (1173, 1177, 1294, 1290), (1171, 1175, 1292, 1288), (1178, 1170, 1287, 1295), (1176, 1174, 1291, 1293), (1174, 1178, 1295, 1291), (1172, 1176, 1293, 1289), (1223, 1206, 1184, 1198), (1222, 1207, 1183, 1197), (1221, 1200, 1191, 1208), (1220, 1210, 1192, 1209), (1219, 1211, 1188, 1204), (1218, 1199, 1190, 1212), (1217, 1214, 1193, 1213), (1216, 1215, 1189, 1205), (1213, 1193, 1215, 1216), (1187, 1213, 1216, 1196), (1196, 1216, 1205, 1182), (1194, 1185, 1214, 1217), (1179, 1194, 1217, 1203), (1203, 1217, 1213, 1187), (1201, 1181, 1199, 1218), (1185, 1201, 1218, 1214), (1214, 1218, 1212, 1193), (1209, 1192, 1211, 1219), (1186, 1209, 1219, 1195), (1195, 1219, 1204, 1180), (1205, 1189, 1210, 1220), (1182, 1205, 1220, 1202), (1202, 1220, 1209, 1186), (1198, 1184, 1200, 1221), (1189, 1198, 1221, 1210), (1210, 1221, 1208, 1192), (1208, 1191, 1207, 1222), (1192, 1208, 1222, 1211), (1211, 1222, 1197, 1188), (1212, 1190, 1206, 1223), (1193, 1212, 1223, 1215), (1215, 1223, 1198, 1189), (1195, 1229, 1227, 1186), (1180, 1225, 1229, 1195), (1202, 1231, 1226, 1182), (1186, 1227, 1231, 1202), (1196, 1230, 1228, 1187), (1182, 1226, 1230, 1196), (1203, 1232, 1224, 1179), (1187, 1228, 1232, 1203), (1227, 1236, 1240, 1231), (1225, 1234, 1238, 1229), (1232, 1241, 1233, 1224), (1230, 1239, 1237, 1228), (1228, 1237, 1241, 1232), (1226, 1235, 1239, 1230), (1231, 1240, 1235, 1226), (1229, 1238, 1236, 1227), (1241, 1250, 1242, 1233), (1239, 1248, 1246, 1237), (1237, 1246, 1250, 1241), (1235, 1244, 1248, 1239), (1240, 1249, 1244, 1235), (1238, 1247, 1245, 1236), (1236, 1245, 1249, 1240), (1234, 1243, 1247, 1238), (1244, 1253, 1257, 1248), (1249, 1258, 1253, 1244), (1247, 1256, 1254, 1245), (1245, 1254, 1258, 1249), (1243, 1252, 1256, 1247), (1250, 1259, 1251, 1242), (1248, 1257, 1255, 1246), (1246, 1255, 1259, 1250), (1258, 1267, 1262, 1253), (1256, 1265, 1263, 1254), (1254, 1263, 1267, 1258), (1252, 1261, 1265, 1256), (1259, 1268, 1260, 1251), (1257, 1266, 1264, 1255), (1255, 1264, 1268, 1259), (1253, 1262, 1266, 1257), (1261, 1270, 1274, 1265), (1268, 1277, 1269, 1260), (1266, 1275, 1273, 1264), (1264, 1273, 1277, 1268), (1262, 1271, 1275, 1266), (1267, 1276, 1271, 1262), (1265, 1274, 1272, 1263), (1263, 1272, 1276, 1267), (1275, 1284, 1282, 1273), (1273, 1282, 1286, 1277), (1271, 1280, 1284, 1275), (1276, 1285, 1280, 1271), (1274, 1283, 1281, 1272), (1272, 1281, 1285, 1276), (1270, 1279, 1283, 1274), (1277, 1286, 1278, 1269), (1285, 1294, 1289, 1280), (1283, 1292, 1290, 1281), (1281, 1290, 1294, 1285), (1279, 1288, 1292, 1283), (1286, 1295, 1287, 1278), (1284, 1293, 1291, 1282), (1282, 1291, 1295, 1286), (1280, 1289, 1293, 1284), (1331, 1310, 1400, 1422), (1330, 1309, 1399, 1423), (1329, 1316, 1407, 1416), (1328, 1317, 1304, 1318), (1327, 1314, 1302, 1319), (1326, 1320, 1406, 1415), (1325, 1321, 1305, 1322), (1324, 1315, 1303, 1323), (1321, 1324, 1323, 1305), (1301, 1308, 1324, 1321), (1308, 1298, 1315, 1324), (1306, 1325, 1322, 1299), (1296, 1313, 1325, 1306), (1313, 1301, 1321, 1325), (1311, 1326, 1415, 1397), (1299, 1322, 1326, 1311), (1322, 1305, 1320, 1326), (1317, 1327, 1319, 1304), (1300, 1307, 1327, 1317), (1307, 1297, 1314, 1327), (1315, 1328, 1318, 1303), (1298, 1312, 1328, 1315), (1312, 1300, 1317, 1328), (1310, 1329, 1416, 1400), (1303, 1318, 1329, 1310), (1318, 1304, 1316, 1329), (1316, 1330, 1423, 1407), (1304, 1319, 1330, 1316), (1319, 1302, 1309, 1330), (1320, 1331, 1422, 1406), (1305, 1323, 1331, 1320), (1323, 1303, 1310, 1331), (1307, 1300, 1335, 1337), (1297, 1307, 1337, 1333), (1312, 1298, 1334, 1339), (1300, 1312, 1339, 1335), (1308, 1301, 1336, 1338), (1298, 1308, 1338, 1334), (1313, 1296, 1332, 1340), (1301, 1313, 1340, 1336), (1335, 1339, 1348, 1344), (1333, 1337, 1346, 1342), (1340, 1332, 1341, 1349), (1338, 1336, 1345, 1347), (1336, 1340, 1349, 1345), (1334, 1338, 1347, 1343), (1339, 1334, 1343, 1348), (1337, 1335, 1344, 1346), (1349, 1341, 1350, 1358), (1347, 1345, 1354, 1356), (1345, 1349, 1358, 1354), (1343, 1347, 1356, 1352), (1348, 1343, 1352, 1357), (1346, 1344, 1353, 1355), (1344, 1348, 1357, 1353), (1342, 1346, 1355, 1351), (1352, 1356, 1365, 1361), (1357, 1352, 1361, 1366), (1355, 1353, 1362, 1364), (1353, 1357, 1366, 1362), (1351, 1355, 1364, 1360), (1358, 1350, 1359, 1367), (1356, 1354, 1363, 1365), (1354, 1358, 1367, 1363), (1366, 1361, 1370, 1375), (1364, 1362, 1371, 1373), (1362, 1366, 1375, 1371), (1360, 1364, 1373, 1369), (1367, 1359, 1368, 1376), (1365, 1363, 1372, 1374), (1363, 1367, 1376, 1372), (1361, 1365, 1374, 1370), (1369, 1373, 1382, 1378), (1376, 1368, 1377, 1385), (1374, 1372, 1381, 1383), (1372, 1376, 1385, 1381), (1370, 1374, 1383, 1379), (1375, 1370, 1379, 1384), (1373, 1371, 1380, 1382), (1371, 1375, 1384, 1380), (1383, 1381, 1390, 1392), (1381, 1385, 1394, 1390), (1379, 1383, 1392, 1388), (1384, 1379, 1388, 1393), (1382, 1380, 1389, 1391), (1380, 1384, 1393, 1389), (1378, 1382, 1391, 1387), (1385, 1377, 1386, 1394), (1393, 1388, 1505, 1510), (1391, 1389, 1506, 1508), (1389, 1393, 1510, 1506), (1387, 1391, 1508, 1504), (1394, 1386, 1503, 1511), (1392, 1390, 1507, 1509), (1390, 1394, 1511, 1507), (1388, 1392, 1509, 1505), (1439, 1422, 1400, 1414), (1438, 1423, 1399, 1413), (1437, 1416, 1407, 1424), (1436, 1426, 1408, 1425), (1435, 1427, 1404, 1420), (1434, 1415, 1406, 1428), (1433, 1430, 1409, 1429), (1432, 1431, 1405, 1421), (1429, 1409, 1431, 1432), (1403, 1429, 1432, 1412), (1412, 1432, 1421, 1398), (1410, 1401, 1430, 1433), (1395, 1410, 1433, 1419), (1419, 1433, 1429, 1403), (1417, 1397, 1415, 1434), (1401, 1417, 1434, 1430), (1430, 1434, 1428, 1409), (1425, 1408, 1427, 1435), (1402, 1425, 1435, 1411), (1411, 1435, 1420, 1396), (1421, 1405, 1426, 1436), (1398, 1421, 1436, 1418), (1418, 1436, 1425, 1402), (1414, 1400, 1416, 1437), (1405, 1414, 1437, 1426), (1426, 1437, 1424, 1408), (1424, 1407, 1423, 1438), (1408, 1424, 1438, 1427), (1427, 1438, 1413, 1404), (1428, 1406, 1422, 1439), (1409, 1428, 1439, 1431), (1431, 1439, 1414, 1405), (1411, 1445, 1443, 1402), (1396, 1441, 1445, 1411), (1418, 1447, 1442, 1398), (1402, 1443, 1447, 1418), (1412, 1446, 1444, 1403), (1398, 1442, 1446, 1412), (1419, 1448, 1440, 1395), (1403, 1444, 1448, 1419), (1443, 1452, 1456, 1447), (1441, 1450, 1454, 1445), (1448, 1457, 1449, 1440), (1446, 1455, 1453, 1444), (1444, 1453, 1457, 1448), (1442, 1451, 1455, 1446), (1447, 1456, 1451, 1442), (1445, 1454, 1452, 1443), (1457, 1466, 1458, 1449), (1455, 1464, 1462, 1453), (1453, 1462, 1466, 1457), (1451, 1460, 1464, 1455), (1456, 1465, 1460, 1451), (1454, 1463, 1461, 1452), (1452, 1461, 1465, 1456), (1450, 1459, 1463, 1454), (1460, 1469, 1473, 1464), (1465, 1474, 1469, 1460), (1463, 1472, 1470, 1461), (1461, 1470, 1474, 1465), (1459, 1468, 1472, 1463), (1466, 1475, 1467, 1458), (1464, 1473, 1471, 1462), (1462, 1471, 1475, 1466), (1474, 1483, 1478, 1469), (1472, 1481, 1479, 1470), (1470, 1479, 1483, 1474), (1468, 1477, 1481, 1472), (1475, 1484, 1476, 1467), (1473, 1482, 1480, 1471), (1471, 1480, 1484, 1475), (1469, 1478, 1482, 1473), (1477, 1486, 1490, 1481), (1484, 1493, 1485, 1476), (1482, 1491, 1489, 1480), (1480, 1489, 1493, 1484), (1478, 1487, 1491, 1482), (1483, 1492, 1487, 1478), (1481, 1490, 1488, 1479), (1479, 1488, 1492, 1483), (1491, 1500, 1498, 1489), (1489, 1498, 1502, 1493), (1487, 1496, 1500, 1491), (1492, 1501, 1496, 1487), (1490, 1499, 1497, 1488), (1488, 1497, 1501, 1492), (1486, 1495, 1499, 1490), (1493, 1502, 1494, 1485), (1501, 1510, 1505, 1496), (1499, 1508, 1506, 1497), (1497, 1506, 1510, 1501), (1495, 1504, 1508, 1499), (1502, 1511, 1503, 1494), (1500, 1509, 1507, 1498), (1498, 1507, 1511, 1502), (1496, 1505, 1509, 1500), (0, 10, 3, 15, 101, 121, 105, 114, 99, 144, 153, 162, 171, 180, 189, 198, 207, 90, 81, 72, 63, 54, 45, 36), (1399, 1309, 1302, 1314, 1297, 1333, 1342, 1351, 1360, 1369, 1378, 1387, 1504, 1495, 1486, 1477, 1468, 1459, 1450, 1441, 1396, 1420, 1404, 1413)])
me_plane.use_remesh_preserve_volume = False
me_plane.use_remesh_preserve_attributes = False
me_plane.use_mirror_vertex_groups = False
me_plane.update()

# ---- objects
ob_plane = bpy.data.objects.new('Plane', me_plane)

# ---- transforms, parenting, visibility, modifiers, constraints
ob_plane.location = (0.0, 0.0, 0.1799)
ob_plane.lineart.crease_threshold = 0.0

# ---- collection membership
col_collection_1.objects.link(ob_plane)

# ---- scene / render settings (as saved in the file)
scene.frame_start = 1; scene.frame_end = 250; scene.frame_set(2)
scene.render.engine = 'BLENDER_EEVEE_NEXT'
scene.render.resolution_percentage = 50
scene.render.dither_intensity = 0.0
scene.cycles.use_denoising = False
scene.cycles.samples = 10
scene.cycles.sampling_pattern = 'TABULATED_SOBOL'
scene.cycles.light_sampling_threshold = 0.0
scene.cycles.use_adaptive_sampling = False
scene.cycles.use_light_tree = False
scene.cycles.blur_glossy = 0.0
scene.cycles.pixel_filter_type = 'GAUSSIAN'
scene.cycles.sample_clamp_indirect = 0.0
scene.view_settings.view_transform = 'Standard'
bpy.context.view_layer.update()

# ---- added for rendering (the .blend has no active camera and no usable light): camera, sun
cam_auto = bpy.data.cameras.new('AutoCamera')
cam_auto.lens = 50.0
cam_auto.sensor_width = 36.0
cam_auto.clip_end = 1000.0
ob_auto_camera = bpy.data.objects.new('AutoCamera', cam_auto)
scene.collection.objects.link(ob_auto_camera)
ob_auto_camera.location = (21.249, -22.7348, 13.5801)
ob_auto_camera.rotation_euler = (1.09748, -7.21219e-08, 0.694738)
scene.camera = ob_auto_camera
light_auto_sun = bpy.data.lights.new('AutoSun', 'SUN')
light_auto_sun.energy = 3.0
light_auto_sun.angle = 0.0523599
ob_auto_sun = bpy.data.objects.new('AutoSun', light_auto_sun)
scene.collection.objects.link(ob_auto_sun)
ob_auto_sun.rotation_euler = (0.872665, 0.174533, 0.523599)
bpy.context.view_layer.update()
